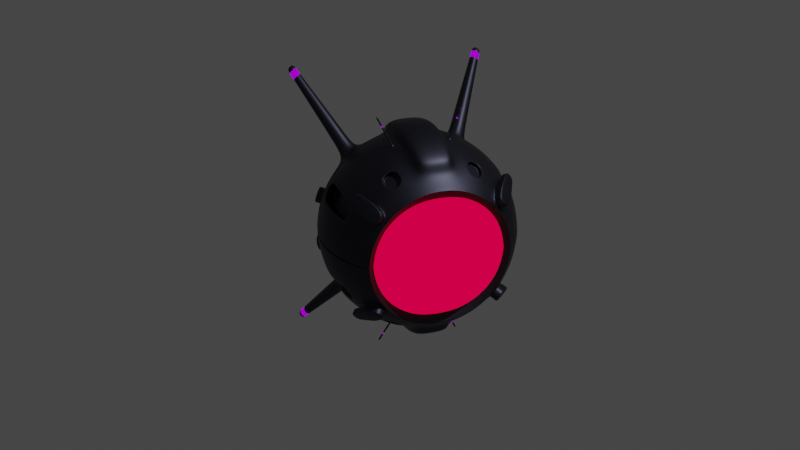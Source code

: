 # Source: recon_drone.blend  (saved by Blender 2.93.21; exported with 4.5.12 LTS)
import bpy
from mathutils import Matrix  # noqa: F401  (used for matrix-valued properties, if any)

bpy.ops.wm.read_factory_settings(use_empty=True)
scene = bpy.context.scene
scene.name = 'Scene'

# ---- collections
col_collection = bpy.data.collections.new('Collection'); scene.collection.children.link(col_collection)

# ---- materials (node trees are filled in below, after node groups)
mat_hull = bpy.data.materials.new('hull')
mat_hull.use_transparent_shadow = False
mat_hull.diffuse_color = (0.0382, 0.03955, 0.05613, 1.0)
mat_hull.metallic = 1.0
mat_eye = bpy.data.materials.new('eye')
mat_eye.use_transparent_shadow = False
mat_eye.diffuse_color = (1.0, 0.005605, 0.0, 1.0)
mat_other_light = bpy.data.materials.new('other light')
mat_other_light.use_transparent_shadow = False
mat_other_light.diffuse_color = (0.4342, 0.0, 1.0, 1.0)

# ---- material node trees
mat_hull.use_nodes = True; mat_hull.node_tree.nodes.clear()
_N = mat_hull.node_tree.nodes; _L = mat_hull.node_tree.links
n0 = _N.new('ShaderNodeBsdfPrincipled'); n0.name = 'Principled BSDF'; n0.location = (10, 300)
n0.distribution = 'GGX'
n0.subsurface_method = 'BURLEY'
n0.inputs[0].default_value = (0.03775, 0.03931, 0.0567, 1.0)
n0.inputs[1].default_value = 1.0
n0.inputs[3].default_value = 1.45
n0.inputs[27].default_value = (0.0, 0.0, 0.0, 1.0)
n0.inputs[28].default_value = 1.0
n1 = _N.new('ShaderNodeOutputMaterial'); n1.name = 'Material Output'; n1.location = (300, 300)
_L.new(n0.outputs[0], n1.inputs[0])
n1.is_active_output = True
mat_eye.use_nodes = True; mat_eye.node_tree.nodes.clear()
_N = mat_eye.node_tree.nodes; _L = mat_eye.node_tree.links
n0 = _N.new('ShaderNodeOutputMaterial'); n0.name = 'Material Output'; n0.location = (300, 300)
n1 = _N.new('ShaderNodeEmission'); n1.name = 'Emission'; n1.location = (88, 294)
n1.inputs[0].default_value = (1.0, 0.0, 0.05393, 1.0)
_L.new(n1.outputs[0], n0.inputs[0])
n0.is_active_output = True
mat_other_light.use_nodes = True; mat_other_light.node_tree.nodes.clear()
_N = mat_other_light.node_tree.nodes; _L = mat_other_light.node_tree.links
n0 = _N.new('ShaderNodeOutputMaterial'); n0.name = 'Material Output'; n0.location = (300, 300)
n1 = _N.new('ShaderNodeEmission'); n1.name = 'Emission'; n1.location = (114, 264)
n1.inputs[0].default_value = (0.4318, 0.0, 1.0, 1.0)
_L.new(n1.outputs[0], n0.inputs[0])
n0.is_active_output = True

# ---- world
world_world = bpy.data.worlds.new('World'); scene.world = world_world
world_world.use_nodes = True; world_world.node_tree.nodes.clear()
_N = world_world.node_tree.nodes; _L = world_world.node_tree.links
n0 = _N.new('ShaderNodeOutputWorld'); n0.name = 'World Output'; n0.location = (300, 300)
n1 = _N.new('ShaderNodeBackground'); n1.name = 'Background'; n1.location = (10, 300)
n1.inputs[0].default_value = (0.05088, 0.05088, 0.05088, 1.0)
_L.new(n1.outputs[0], n0.inputs[0])
n0.is_active_output = True
world_world.color = (0.05088, 0.05088, 0.05088)
world_world.use_sun_shadow = False
world_world.sun_shadow_jitter_overblur = 0.0

# ---- cameras
cam_camera = bpy.data.cameras.new('Camera')
cam_camera.clip_end = 100.0
cam_camera.ortho_scale = 7.314
cam_camera_001 = bpy.data.cameras.new('Camera.001')
cam_camera_001.clip_end = 100.0
cam_camera_001.ortho_scale = 7.314

# ---- lights
light_light = bpy.data.lights.new('Light', 'POINT')
light_light.transmission_factor = 0.0
light_light.energy = 1000.0
light_light.shadow_soft_size = 0.1
light_light.shadow_maximum_resolution = 0.006
light_light.use_absolute_resolution = True

# ---- meshes
me_sphere = bpy.data.meshes.new('Sphere')
me_sphere.from_pydata([(0.7071, -0.7071, 1.192e-07), (-0.9239, -0.3827, 1.192e-07), (0.7071, -0.6935, 0.1379), (0.5556, -0.8155, 0.1622), (0.3827, -0.9061, 0.1802), (0.1951, -0.9619, 0.1913), (1.937e-07, -0.9808, 0.1951), (-0.1951, -0.9619, 0.1913), (-0.3827, -0.9061, 0.1802), (-0.5556, -0.8155, 0.1622), (-0.7071, -0.6935, 0.1379), (-0.8315, -0.5449, 0.1084), (-0.9239, -0.3753, 0.07466), (0.7071, -0.6533, 0.2706), (0.5556, -0.7682, 0.3182), (0.3827, -0.8536, 0.3536), (0.1951, -0.9061, 0.3753), (2.086e-07, -0.9239, 0.3827), (-0.1951, -0.9061, 0.3753), (-0.3827, -0.8536, 0.3536), (-0.5556, -0.7682, 0.3182), (-0.7071, -0.6533, 0.2706), (-0.8315, -0.5133, 0.2126), (-0.9239, -0.3536, 0.1464), (0.7071, -0.5879, 0.3928), (0.5556, -0.6913, 0.4619), (0.3827, -0.7682, 0.5133), (0.1951, -0.8155, 0.5449), (1.788e-07, -0.8315, 0.5556), (-0.1951, -0.8155, 0.5449), (-0.3827, -0.7682, 0.5133), (-0.5556, -0.6913, 0.4619), (-0.7071, -0.5879, 0.3928), (-0.8315, -0.4619, 0.3087), (-0.9239, -0.3182, 0.2126), (0.7071, -0.5, 0.5), (0.5556, -0.5879, 0.5879), (0.3827, -0.6533, 0.6533), (0.1951, -0.6935, 0.6935), (2.384e-07, -0.7071, 0.7071), (-0.1951, -0.6935, 0.6935), (-0.3827, -0.6533, 0.6533), (-0.5556, -0.5879, 0.5879), (-0.7071, -0.5, 0.5), (-0.8315, -0.3928, 0.3928), (-0.9239, -0.2706, 0.2706), (0.7071, -0.3928, 0.5879), (0.5556, -0.4619, 0.6913), (0.3827, -0.5133, 0.7682), (0.1951, -0.5449, 0.8155), (2.384e-07, -0.5556, 0.8315), (-0.1951, -0.5449, 0.8155), (-0.3827, -0.5133, 0.7682), (-0.5556, -0.4619, 0.6913), (-0.7071, -0.3928, 0.5879), (-0.8315, -0.3087, 0.4619), (-0.9239, -0.2126, 0.3182), (0.7071, -0.2706, 0.6533), (0.5556, -0.3182, 0.7682), (0.3827, -0.3536, 0.8536), (0.1076, -0.2945, 0.9396), (0.08748, -0.2953, 0.9414), (-0.1951, -0.3753, 0.9061), (-0.3827, -0.3536, 0.8536), (-0.5556, -0.3182, 0.7682), (-0.7071, -0.2706, 0.6533), (-0.8315, -0.2126, 0.5133), (-0.9239, -0.1464, 0.3536), (0.7071, -0.1379, 0.6935), (0.5556, -0.1622, 0.8155), (0.3827, -0.1802, 0.9061), (0.1076, -0.2771, 0.9449), (0.08748, -0.2775, 0.9468), (-0.1951, -0.1913, 0.9619), (-0.3827, -0.1802, 0.9061), (-0.5556, -0.1622, 0.8155), (-0.788, -0.1187, 0.5968), (-0.8315, -0.1084, 0.5449), (-0.9239, -0.07466, 0.3753), (0.7071, -1.851e-07, 0.7071), (0.5556, -1.404e-07, 0.8315), (-0.788, 0.0, 0.6085), (-0.8315, -2.596e-07, 0.5556), (-0.9239, -2.521e-07, 0.3827), (0.6613, -0.6538, 1.073e-07), (0.6632, -0.6374, 0.1216), (0.6632, -0.6024, 0.2359), (0.6613, -0.5492, 0.3449), (0.6613, -0.472, 0.4389), (0.6613, -0.3779, 0.5161), (0.6613, -0.2706, 0.5735), (0.6613, -0.1542, 0.6088), (0.6613, 0.0, 0.6208), (0.6736, -0.6388, 1.014e-07), (0.6736, -0.6271, 0.1182), (0.6736, -0.5927, 0.2318), (0.6736, -0.5367, 0.3365), (0.6736, -0.4614, 0.4283), (0.6736, -0.3696, 0.5036), (0.6736, -0.2649, 0.5596), (0.6736, -0.1512, 0.5941), (0.6736, 0.0, 0.6057), (0.7064, -0.7063, 1.19e-07), (0.7064, -0.5873, 0.3921), (0.7064, 0.0, 0.7058), (0.7064, -0.6927, 0.1377), (0.7064, -0.4996, 0.499), (0.7064, -0.3926, 0.5868), (0.7064, -0.1382, 0.6922), (0.7064, -0.2706, 0.652), (0.7064, -0.6526, 0.2701), (0.6871, -0.7235, 1.271e-07), (0.6871, -0.7096, 0.1411), (0.6871, -0.6684, 0.2769), (0.6871, -0.6016, 0.4019), (0.6871, -0.5116, 0.5116), (0.6871, -0.4019, 0.6016), (0.6871, -0.2769, 0.6684), (0.6871, -0.1411, 0.7096), (0.6871, 0.0, 0.7235), (0.6641, -0.6571, 1.08e-07), (0.6641, -0.5516, 0.3479), (0.669, -0.6476, 0.1247), (0.6641, -0.4738, 0.4427), (0.6641, -0.3789, 0.5206), (0.6641, -0.2706, 0.5785), (0.669, -0.6117, 0.242), (0.6641, 0.0, 0.6261), (0.6641, -0.1532, 0.6141), (0.5387, -0.1791, 0.9144), (0.3658, -0.1971, 1.005), (0.1782, -0.2082, 1.061), (-0.0169, -0.212, 1.08), (-0.212, -0.2082, 1.061), (-0.3996, -0.1971, 1.005), (-0.5725, -0.1791, 0.9144), (-0.724, -0.1548, 0.7924), (0.5387, 0.0, 0.9304), (0.3658, 0.0, 1.023), (0.1782, 0.0, 1.08), (-0.0169, 0.0, 1.099), (-0.212, 0.0, 1.08), (-0.3996, 0.0, 1.023), (-0.5725, 0.0, 0.9304), (-0.724, 0.0, 0.806), (-0.8315, -0.3709, 0.0), (-0.8884, -0.1833, 0.0), (-0.8315, -0.3636, 0.06288), (-0.8884, -0.1796, 0.02629), (-0.8315, -0.3418, 0.1347), (-0.8884, -0.1685, 0.06288), (-0.8315, -0.3064, 0.2008), (-0.8884, -0.1504, 0.09661), (-0.8315, -0.2588, 0.2588), (-0.8884, -0.1262, 0.1262), (-0.8315, -0.2008, 0.3064), (-0.8884, -0.09661, 0.1504), (-0.8315, -0.1347, 0.3418), (-0.8884, -0.06288, 0.1685), (-0.8315, -0.06288, 0.3636), (-0.8884, -0.02629, 0.1796), (-0.8315, 0.0, 0.3709), (-0.8884, 0.0, 0.1833), (-0.9076, 0.0, 0.0), (-0.8365, -0.3544, 0.0), (-0.8365, -0.3474, 0.05967), (-0.8365, -0.3266, 0.1284), (-0.8365, -0.2927, 0.1917), (-0.8365, -0.2472, 0.2472), (-0.8365, -0.1917, 0.2927), (-0.8365, -0.1284, 0.3266), (-0.8365, -0.05967, 0.3474), (-0.8365, 0.0, 0.3544), (-0.9124, -0.3812, 0.0), (-0.9124, 0.0, 0.3812), (-0.9124, -0.07319, 0.3739), (-0.9124, -0.3167, 0.2111), (-0.9124, -0.2691, 0.2691), (-0.9124, -0.3739, 0.07319), (-0.9124, -0.3521, 0.145), (-0.9124, -0.2111, 0.3167), (-0.9124, -0.145, 0.3521), (-0.919, -0.3918, 0.0), (-0.919, -0.3843, 0.07644), (-0.919, -0.362, 0.1499), (-0.919, -0.3258, 0.2177), (-0.919, -0.2771, 0.2771), (-0.919, -0.2177, 0.3258), (-0.919, -0.1499, 0.362), (-0.919, -0.07644, 0.3843), (-0.919, 0.0, 0.3918), (-1.021, -1.043, 1.429), (-1.103, -1.012, 1.398), (-1.021, -0.9769, 1.483), (-1.103, -0.9525, 1.447), (-0.6499, -0.6565, 0.7281), (-0.6499, -0.5412, 0.8227), (-0.4917, -0.5882, 0.893), (-0.4917, -0.7163, 0.7879), (-0.877, -0.9545, 1.255), (-0.9798, -0.9157, 1.216), (-0.9798, -0.8407, 1.277), (-0.877, -0.8713, 1.323), (0.3455, -0.7535, 0.3241), (0.1812, -0.7995, 0.3431), (-0.007972, -0.8167, 0.3502), (-0.1785, -0.8011, 0.3438), (0.3455, -0.688, 0.4464), (0.1812, -0.7295, 0.4741), (-0.007972, -0.7449, 0.4844), (-0.1785, -0.731, 0.4751), (0.372, -0.7573, 0.3021), (0.1844, -0.8099, 0.3239), (-0.0107, -0.8277, 0.3312), (-0.2058, -0.8099, 0.3239), (0.372, -0.6719, 0.4618), (0.1844, -0.7193, 0.4935), (-0.0107, -0.7352, 0.5041), (-0.2058, -0.7193, 0.4935), (-0.9489, -0.9989, 1.342), (-1.041, -0.964, 1.307), (-1.041, -0.8966, 1.362), (-0.9489, -0.9241, 1.403), (-0.989, -1.024, 1.39), (-1.076, -0.9909, 1.357), (-1.076, -0.9278, 1.409), (-0.989, -0.9535, 1.448), (0.5556, -0.8305, 0.009713), (0.7071, -0.7063, 0.00826), (-0.8315, -0.5549, 0.00649), (-0.7071, -0.7063, 0.008261), (0.3827, -0.9228, 0.01079), (-0.9239, -0.3822, 0.004471), (0.1951, -0.9797, 0.01146), (1.817e-07, -0.9988, 0.01168), (-0.1951, -0.9797, 0.01146), (-0.3827, -0.9228, 0.01079), (-0.5556, -0.8305, 0.009713), (0.6613, -0.6531, 0.007252), (0.6736, -0.6381, 0.007076), (0.7064, -0.7055, 0.008245), (0.6871, -0.7227, 0.008452), (0.6641, -0.6564, 0.007315), (-0.8315, -0.3705, 0.003765), (-0.8884, -0.1831, 0.001574), (-0.8365, -0.354, 0.003573), (-0.9124, -0.3808, 0.004383), (-0.919, -0.3914, 0.004577), (0.6908, -0.7052, 0.0), (0.5592, -0.8132, 0.0), (0.3863, -0.9056, 0.0), (0.1987, -0.9625, 0.0), (0.003652, -0.9817, 0.0), (-0.1914, -0.9625, 0.0), (-0.379, -0.9056, 0.0), (-0.5519, -0.8132, 0.0), (-0.7035, -0.6888, 0.0), (-0.8278, -0.5373, 0.0), (0.5592, -0.8122, 0.007909), (-0.8278, -0.5366, 0.004686), (0.3863, -0.9045, 0.008989), (0.1987, -0.9613, 0.009653), (0.003652, -0.9805, 0.009878), (-0.1914, -0.9613, 0.009654), (-0.379, -0.9045, 0.008989), (-0.5519, -0.8122, 0.007909), (-0.9153, -0.3735, 0.0), (-0.7035, -0.688, 0.006456), (0.6908, -0.7043, 0.006648), (-0.9153, -0.3731, 0.002773), (0.7071, -0.706, 0.01152), (-0.7071, -0.706, 0.01152), (0.6613, -0.6528, 0.01012), (0.6736, -0.6373, 0.01513), (0.7064, -0.7051, 0.0115), (0.6871, -0.7223, 0.01179), (0.6641, -0.6561, 0.0102), (-0.8889, -0.1787, 0.0), (-0.8365, -0.3539, 0.004984), (-0.919, -0.3912, 0.006385), (0.5556, -0.8301, 0.01355), (-0.8315, -0.5547, 0.009054), (0.3827, -0.9224, 0.01506), (-0.9239, -0.3821, 0.006236), (0.1951, -0.9792, 0.01598), (1.82e-07, -0.9984, 0.0163), (-0.1951, -0.9792, 0.01598), (-0.3827, -0.9224, 0.01506), (-0.5556, -0.8301, 0.01355), (-0.8315, -0.3703, 0.005253), (-0.8884, -0.183, 0.002196), (-0.9124, -0.3806, 0.006114), (0.1951, -0.3753, 0.9061), (2.384e-07, -0.3827, 0.9239), (0.1951, -0.1913, 0.9619), (2.384e-07, -0.1951, 0.9808), (0.03619, -0.4296, 1.226), (0.01606, -0.4303, 1.228), (0.03619, -0.4122, 1.231), (0.01606, -0.4126, 1.233), (0.02259, -0.418, 1.201), (0.02259, -0.4002, 1.207), (0.04272, -0.3998, 1.205), (0.04272, -0.4172, 1.2), (0.03729, -0.3724, 1.148), (0.04035, -0.3667, 1.136), (0.05741, -0.3721, 1.146), (0.06047, -0.3663, 1.134), (0.05741, -0.3894, 1.141), (0.06047, -0.3836, 1.129), (0.04035, -0.3844, 1.13), (0.03729, -0.3902, 1.143), (0.1026, -0.2865, 0.9648), (0.08252, -0.2869, 0.9667), (0.08252, -0.3047, 0.9613), (0.1026, -0.3039, 0.9595), (0.03478, -0.3772, 1.158), (0.03478, -0.3949, 1.153), (0.05491, -0.3768, 1.156), (0.05491, -0.3942, 1.151), (0.04335, -0.361, 1.124), (0.04335, -0.3787, 1.118), (0.06348, -0.3606, 1.122), (0.06348, -0.378, 1.116), (0.5227, -0.4348, 0.6647), (0.3709, -0.4799, 0.7322), (0.5227, -0.3111, 0.7308), (0.3709, -0.3422, 0.8058), (0.5333, -0.4422, 0.6544), (0.3604, -0.4935, 0.7312), (0.5333, -0.2984, 0.7312), (0.3604, -0.3338, 0.8166), (0.3646, -0.4972, 0.7381), (0.3646, -0.3375, 0.8235), (0.5374, -0.3021, 0.7381), (0.5374, -0.4459, 0.6613), (0.3793, -0.3505, 0.8479), (0.5522, -0.4589, 0.6857), (0.3793, -0.5103, 0.7626), (0.5522, -0.3152, 0.7626), (-0.197, -0.7979, 0.5355), (-0.197, -0.8886, 0.366), (-0.00195, -0.8139, 0.5462), (0.1931, -0.8886, 0.366), (-0.00195, -0.9063, 0.3733), (0.1931, -0.7979, 0.5355), (0.3807, -0.7506, 0.5039), (0.3807, -0.836, 0.3442), (-0.4151, -0.953, 0.1998), (-0.5794, -0.8669, 0.1826), (-0.4151, -0.9034, 0.3634), (-0.5794, -0.8222, 0.3297), (-0.5804, -0.8128, 0.3317), (-0.4075, -0.8982, 0.3671), (-0.5804, -0.8601, 0.1757), (-0.4075, -0.9507, 0.1938), (-0.3852, -0.8582, 0.3549), (-0.5581, -0.7728, 0.3196), (-0.5581, -0.8201, 0.1636), (-0.3852, -0.9107, 0.1816), (-0.4108, -0.9567, 0.1956), (-0.5837, -0.866, 0.1775), (-0.4108, -0.9041, 0.3689), (-0.5837, -0.8187, 0.3335), (0.7405, -0.6521, 0.4434), (0.609, -0.7419, 0.5034), (0.7405, -0.5621, 0.5531), (0.609, -0.6385, 0.6294), (0.3939, -0.7213, 0.6622), (0.3939, -0.7902, 0.5783), (0.4295, -0.755, 0.6898), (0.4295, -0.8239, 0.6059), (0.5519, -0.6936, 0.4646), (0.5519, -0.591, 0.5896), (0.6049, -0.6411, 0.6308), (0.6049, -0.7437, 0.5057), (0.5615, -0.6969, 0.4665), (0.5615, -0.5935, 0.5925), (0.6931, -0.5172, 0.5162), (0.6931, -0.6071, 0.4065), (0.3979, -0.7939, 0.5813), (0.3979, -0.725, 0.6653), (0.5578, -0.6991, 0.4691), (0.5578, -0.5965, 0.5942), (0.601, -0.7344, 0.4973), (0.7326, -0.5546, 0.5469), (0.4242, -0.8189, 0.6018), (0.597, -0.6337, 0.6247), (0.601, -0.631, 0.6233), (0.7326, -0.6446, 0.4373), (0.4242, -0.75, 0.6857), (0.597, -0.7363, 0.4996), (0.4488, -0.7567, 0.5388), (0.4904, -0.7155, 0.6693), (0.4488, -0.6761, 0.637), (0.4904, -0.7961, 0.5711), (0.4534, -0.761, 0.5424), (0.4534, -0.6804, 0.6406), (0.4842, -0.7096, 0.6645), (0.4842, -0.7902, 0.5663), (-0.2908, -0.8737, 0.3599), (-0.2827, -0.7878, 0.5257), (-0.2908, -0.7858, 0.5243), (-0.2827, -0.6693, 0.6702), (-0.2908, -0.6675, 0.6684), (-0.2827, -0.5248, 0.7887), (-0.2908, -0.5234, 0.7867), (-0.2827, -0.3599, 0.8769), (-0.2908, -0.359, 0.8746), (-0.2827, -0.181, 0.9311), (-0.2908, -0.1805, 0.9287), (-0.2908, -0.9446, 0.01139), (-0.2827, -0.947, 0.015), (-0.2929, -0.9328, 0.1856), (-0.2849, -0.9352, 0.186), (-0.2929, -0.8787, 0.364), (-0.2849, -0.881, 0.3649), (-0.2929, -0.7908, 0.5284), (-0.2849, -0.7929, 0.5298), (-0.2929, -0.6725, 0.6725), (-0.2849, -0.6743, 0.6743), (-0.2929, -0.5284, 0.7908), (-0.2849, -0.5298, 0.7929), (-0.2929, -0.364, 0.8787), (-0.2849, -0.3649, 0.881), (-0.2929, -0.1856, 0.9328), (-0.2849, -0.186, 0.9352), (-0.3098, -0.2024, 1.032), (-0.3018, -0.2029, 1.034), (-0.3098, 0.0, 1.05), (-0.3018, -1.652e-09, 1.052), (-0.2929, -0.95, 0.01111), (-0.2849, -0.9525, 0.01114), (-0.2812, -0.9352, 0.0), (-0.2893, -0.9328, -2.867e-09), (-0.2812, -0.9341, 0.009335), (-0.2893, -0.9317, 0.009307), (-0.2849, -0.952, 0.01554), (-0.2929, -0.9496, 0.0155), (-0.2827, -0.876, 0.3608), (-0.2908, -0.9278, 0.1814), (-0.2827, -0.9302, 0.1819), (-0.2761, -0.9378, 0.1865), (-0.2761, -0.8834, 0.3659), (-0.2761, -0.9547, 0.01558), (-0.2761, -0.7951, 0.5312), (-0.2761, -0.6762, 0.6762), (-0.2761, -0.5312, 0.7951), (-0.2761, -0.3659, 0.8834), (-0.2761, -0.1865, 0.9378), (-0.293, -0.2034, 1.037), (-0.293, 0.0, 1.055), (-0.2761, -0.9551, 0.01117), (-0.2724, -0.9368, 0.009367), (-0.2724, -0.9379, 0.0), (-0.3092, -0.9536, 0.01548), (-0.3092, -0.9369, 0.1853), (-0.3092, -0.8828, 0.3634), (-0.3092, -0.7951, 0.5276), (-0.3092, -0.677, 0.6715), (-0.3092, -0.5331, 0.7896), (-0.3092, -0.3689, 0.8774), (-0.3092, -0.1908, 0.9314), (-0.3261, -0.2076, 1.03), (-0.3261, 0.0, 1.049), (-0.3092, -0.954, 0.01109), (-0.3056, -0.9357, 0.00929), (-0.3056, -0.9368, 0.0), (0.8792, -0.1932, 0.0), (0.808, -0.3758, 0.0), (0.7025, -0.5411, 0.0), (0.8795, -0.1894, 0.03806), (0.8086, -0.3685, 0.07466), (0.7034, -0.5304, 0.1084), (0.8803, -0.1783, 0.07466), (0.8102, -0.3468, 0.1464), (0.7058, -0.4989, 0.2126), (0.8817, -0.1604, 0.1084), (0.813, -0.3115, 0.2126), (0.7098, -0.4477, 0.3087), (0.8836, -0.1362, 0.1379), (0.8166, -0.2641, 0.2706), (0.7151, -0.3788, 0.3928), (0.8859, -0.1067, 0.1622), (0.8211, -0.2062, 0.3182), (0.7216, -0.2949, 0.4619), (0.9134, -0.0001211, 0.0), (0.8885, -0.07308, 0.1802), (0.8262, -0.1403, 0.3536), (0.729, -0.1991, 0.5133), (0.8913, -0.03659, 0.1913), (0.8317, -0.06869, 0.3753), (0.737, -0.0952, 0.5449), (0.8942, 0.0, 0.1951), (0.8375, 0.0, 0.3827), (0.7453, 0.0, 0.5556), (0.6895, -0.5909, 0.0001538), (0.6895, -0.5906, 0.003692), (0.6897, -0.5904, 0.007739), (0.69, -0.5848, 0.06309), (0.6906, -0.5803, 0.1137), (0.6906, -0.5637, 0.1685), (0.6918, -0.5472, 0.223), (0.6914, -0.5199, 0.2733), (0.6934, -0.4931, 0.3235), (0.6933, -0.4567, 0.3677), (0.6959, -0.4206, 0.4116), (0.696, -0.3764, 0.448), (0.6992, -0.3325, 0.4839), (0.6994, -0.282, 0.511), (0.703, -0.232, 0.5377), (0.7032, -0.1774, 0.5545), (0.7072, -0.1232, 0.5708), (0.7074, -0.04868, 0.5766), (0.7115, 3.326e-05, 0.582)], [], [(275, 270, 2, 112), (281, 271, 10, 11), (282, 280, 3, 4), (279, 281, 11, 183), (284, 282, 4, 5), (285, 284, 5, 6), (286, 285, 6, 7), (457, 415, 417, 458), (288, 287, 8, 9), (271, 288, 9, 10), (7, 6, 17, 18), (456, 413, 415, 457), (353, 352, 363, 362), (10, 9, 20, 21), (112, 2, 13, 113), (11, 10, 21, 22), (4, 3, 14, 15), (183, 11, 22, 184), (5, 4, 15, 16), (6, 5, 16, 17), (22, 21, 32, 33), (15, 14, 25, 26), (184, 22, 33, 185), (344, 343, 212, 213), (342, 340, 218, 217), (340, 341, 214, 218), (458, 417, 419, 459), (20, 19, 30, 31), (21, 20, 31, 32), (113, 13, 24, 114), (459, 419, 421, 460), (31, 30, 41, 42), (32, 31, 42, 43), (114, 24, 35, 115), (33, 32, 43, 44), (26, 25, 36, 37), (185, 33, 44, 186), (27, 26, 37, 38), (28, 27, 38, 39), (29, 28, 39, 40), (37, 36, 47, 48), (186, 44, 55, 187), (38, 37, 48, 49), (179, 176, 151, 149), (39, 38, 49, 50), (176, 177, 153, 151), (40, 39, 50, 51), (242, 120, 84, 238), (460, 421, 423, 461), (43, 42, 53, 54), (115, 35, 46, 116), (44, 43, 54, 55), (461, 423, 425, 462), (126, 122, 85, 86), (53, 52, 63, 64), (127, 128, 91, 92), (54, 53, 64, 65), (116, 46, 57, 117), (55, 54, 65, 66), (333, 332, 329, 331), (187, 55, 66, 188), (49, 48, 59, 292), (177, 180, 155, 153), (50, 49, 292, 293), (181, 175, 159, 157), (51, 50, 293, 62), (121, 126, 86, 87), (188, 66, 77, 189), (292, 59, 70, 294), (291, 178, 147, 289), (301, 300, 297, 299), (123, 121, 87, 88), (178, 179, 149, 147), (62, 293, 295, 73), (462, 425, 427, 463), (64, 63, 74, 75), (65, 64, 75, 76), (117, 57, 68, 118), (66, 65, 76, 77), (59, 58, 69, 70), (463, 427, 429, 464), (124, 123, 88, 89), (73, 295, 132, 133), (118, 68, 79, 119), (77, 76, 81, 82), (295, 294, 131, 132), (189, 77, 82, 190), (69, 80, 137, 129), (180, 181, 157, 155), (294, 70, 130, 131), (125, 124, 89, 90), (175, 174, 161, 159), (81, 76, 136, 144), (128, 125, 90, 91), (70, 69, 129, 130), (91, 100, 101, 92), (90, 99, 100, 91), (89, 98, 99, 90), (88, 97, 98, 89), (87, 96, 97, 88), (86, 95, 96, 87), (85, 94, 95, 86), (272, 273, 94, 85), (68, 57, 109, 108), (57, 46, 107, 109), (46, 35, 106, 107), (35, 24, 103, 106), (24, 13, 110, 103), (79, 68, 108, 104), (13, 2, 105, 110), (228, 0, 102, 240), (69, 118, 119, 80), (58, 117, 118, 69), (47, 116, 117, 58), (36, 115, 116, 47), (394, 392, 369, 368), (14, 113, 114, 25), (3, 112, 113, 14), (280, 275, 112, 3), (108, 109, 125, 128), (109, 107, 124, 125), (107, 106, 123, 124), (106, 103, 121, 123), (103, 110, 126, 121), (104, 108, 128, 127), (110, 105, 122, 126), (240, 102, 120, 242), (135, 134, 142, 143), (136, 135, 143, 144), (130, 129, 137, 138), (131, 130, 138, 139), (132, 131, 139, 140), (133, 132, 140, 141), (465, 431, 438, 455), (75, 74, 134, 135), (76, 75, 135, 136), (278, 289, 147, 165), (277, 146, 244, 290), (165, 147, 149, 166), (163, 148, 150), (166, 149, 151, 167), (163, 150, 152), (167, 151, 153, 168), (163, 152, 154), (168, 153, 155, 169), (163, 154, 156), (169, 155, 157, 170), (163, 156, 158), (170, 157, 159, 171), (163, 158, 160), (171, 159, 161, 172), (163, 160, 162), (160, 171, 172, 162), (158, 170, 171, 160), (156, 169, 170, 158), (154, 168, 169, 156), (152, 167, 168, 154), (150, 166, 167, 152), (148, 165, 166, 150), (290, 278, 165, 148), (78, 83, 174, 175), (56, 67, 181, 180), (12, 23, 179, 178), (283, 12, 178, 291), (67, 78, 175, 181), (45, 56, 180, 177), (34, 45, 177, 176), (23, 34, 176, 179), (78, 189, 190, 83), (67, 188, 189, 78), (56, 187, 188, 67), (45, 186, 187, 56), (34, 185, 186, 45), (23, 184, 185, 34), (12, 183, 184, 23), (283, 279, 183, 12), (192, 191, 193, 194), (225, 224, 192, 194), (226, 225, 194, 193), (202, 199, 198, 197), (42, 41, 198, 195), (53, 42, 195, 196), (52, 53, 196, 197), (41, 52, 197, 198), (224, 223, 191, 192), (195, 198, 199, 200), (222, 219, 199, 202), (197, 196, 201, 202), (196, 195, 200, 201), (204, 203, 207, 208), (205, 204, 208, 209), (206, 205, 209, 210), (346, 345, 216, 215), (341, 344, 213, 214), (345, 342, 217, 216), (343, 347, 211, 212), (347, 346, 215, 211), (203, 204, 212, 211), (204, 205, 213, 212), (205, 206, 214, 213), (208, 207, 215, 216), (209, 208, 216, 217), (210, 209, 217, 218), (207, 203, 211, 215), (206, 210, 218, 214), (226, 223, 219, 222), (200, 199, 219, 220), (202, 201, 221, 222), (201, 200, 220, 221), (193, 191, 223, 226), (220, 219, 223, 224), (222, 221, 225, 226), (221, 220, 224, 225), (1, 182, 247, 232), (1, 232, 246, 173), (146, 164, 245, 244), (164, 145, 243, 245), (274, 240, 242, 276), (233, 234, 262, 261), (270, 228, 240, 274), (84, 93, 239, 238), (173, 246, 243, 145), (276, 242, 238, 272), (234, 235, 263, 262), (111, 241, 268, 248), (452, 235, 286, 444), (236, 237, 265, 264), (247, 182, 266, 269), (230, 229, 259, 267), (237, 230, 267, 265), (227, 231, 260, 258), (241, 227, 258, 268), (111, 0, 228, 241), (249, 248, 268, 258), (256, 255, 265, 267), (255, 254, 264, 265), (407, 409, 410, 408), (253, 252, 262, 263), (252, 251, 261, 262), (251, 250, 260, 261), (266, 257, 259, 269), (250, 249, 258, 260), (257, 256, 267, 259), (231, 233, 261, 260), (229, 247, 269, 259), (122, 276, 272, 85), (2, 270, 274, 105), (105, 274, 276, 122), (232, 247, 279, 283), (232, 283, 291, 246), (244, 245, 278, 290), (163, 277, 290, 148), (245, 243, 289, 278), (227, 241, 275, 280), (238, 239, 273, 272), (246, 291, 289, 243), (230, 237, 288, 271), (237, 236, 287, 288), (467, 434, 436, 466), (235, 234, 285, 286), (234, 233, 284, 285), (233, 231, 282, 284), (247, 229, 281, 279), (231, 227, 280, 282), (229, 230, 271, 281), (241, 228, 270, 275), (60, 61, 293, 292), (72, 71, 294, 295), (71, 60, 292, 294), (61, 72, 295, 293), (297, 296, 298, 299), (302, 301, 299, 298), (303, 302, 298, 296), (300, 303, 296, 297), (321, 310, 305, 320), (320, 305, 307, 322), (319, 318, 302, 303), (322, 307, 309, 323), (318, 316, 301, 302), (323, 309, 310, 321), (317, 319, 303, 300), (311, 304, 305, 310), (304, 306, 307, 305), (306, 308, 309, 307), (308, 311, 310, 309), (316, 317, 300, 301), (60, 315, 314, 61), (71, 312, 315, 60), (72, 313, 312, 71), (61, 314, 313, 72), (304, 311, 317, 316), (311, 308, 319, 317), (306, 304, 316, 318), (308, 306, 318, 319), (315, 323, 321, 314), (312, 322, 323, 315), (313, 320, 322, 312), (314, 321, 320, 313), (325, 324, 326, 327), (335, 334, 330, 328), (332, 335, 328, 329), (334, 333, 331, 330), (324, 325, 329, 328), (327, 326, 330, 331), (326, 324, 328, 330), (325, 327, 331, 329), (339, 336, 333, 334), (338, 337, 335, 332), (337, 339, 334, 335), (336, 338, 332, 333), (59, 48, 338, 336), (47, 58, 339, 337), (48, 47, 337, 338), (58, 59, 336, 339), (15, 26, 346, 347), (16, 15, 347, 343), (27, 28, 342, 345), (18, 17, 344, 341), (26, 27, 345, 346), (29, 18, 341, 340), (28, 29, 340, 342), (17, 16, 343, 344), (349, 348, 350, 351), (352, 354, 361, 363), (354, 355, 360, 361), (355, 353, 362, 360), (359, 356, 353, 355), (358, 359, 355, 354), (357, 358, 354, 352), (356, 357, 352, 353), (19, 20, 357, 356), (20, 9, 358, 357), (9, 8, 359, 358), (8, 19, 356, 359), (348, 349, 361, 360), (351, 350, 362, 363), (350, 348, 360, 362), (349, 351, 363, 361), (365, 364, 366, 367), (389, 385, 366, 364), (385, 388, 367, 366), (384, 389, 364, 365), (390, 386, 371, 370), (395, 393, 370, 371), (397, 394, 368, 381), (399, 395, 371, 386), (384, 365, 375, 391), (377, 36, 373, 383), (365, 367, 374, 375), (36, 25, 372, 373), (388, 377, 383, 387), (25, 376, 382, 372), (392, 396, 380, 369), (398, 397, 381, 390), (368, 369, 380, 381), (25, 114, 379, 376), (115, 36, 377, 378), (114, 115, 378, 379), (393, 398, 390, 370), (367, 388, 387, 374), (376, 384, 391, 382), (396, 399, 386, 380), (381, 380, 386, 390), (376, 379, 389, 384), (378, 377, 388, 385), (379, 378, 385, 389), (382, 391, 399, 396), (374, 387, 398, 393), (387, 383, 397, 398), (372, 382, 396, 392), (391, 375, 395, 399), (383, 373, 394, 397), (375, 374, 393, 395), (373, 372, 392, 394), (452, 432, 435, 453), (454, 253, 263, 453), (465, 236, 264, 466), (450, 133, 141, 451), (449, 73, 133, 450), (448, 62, 73, 449), (447, 51, 62, 448), (446, 40, 51, 447), (445, 29, 40, 446), (443, 18, 29, 445), (444, 286, 7, 442), (442, 7, 18, 443), (436, 411, 438, 431), (433, 435, 436, 434), (428, 430, 429, 427), (426, 428, 427, 425), (415, 413, 440, 400), (425, 423, 408, 410), (414, 416, 439, 441), (424, 426, 409, 407), (421, 419, 404, 406), (411, 436, 435, 412), (420, 422, 405, 403), (455, 438, 413, 456), (405, 407, 408, 406), (403, 405, 406, 404), (401, 403, 404, 402), (439, 401, 402, 400), (441, 439, 400, 440), (412, 441, 440, 411), (418, 420, 403, 401), (437, 414, 441, 412), (419, 417, 402, 404), (422, 424, 407, 405), (413, 438, 411, 440), (426, 425, 410, 409), (423, 421, 406, 408), (416, 418, 401, 439), (417, 415, 400, 402), (432, 437, 412, 435), (414, 442, 443, 416), (437, 444, 442, 414), (416, 443, 445, 418), (418, 445, 446, 420), (420, 446, 447, 422), (422, 447, 448, 424), (424, 448, 449, 426), (426, 449, 450, 428), (428, 450, 451, 430), (433, 454, 453, 435), (235, 452, 453, 263), (432, 452, 444, 437), (287, 455, 456, 8), (431, 465, 466, 436), (254, 467, 466, 264), (236, 465, 455, 287), (134, 463, 464, 142), (74, 462, 463, 134), (63, 461, 462, 74), (52, 460, 461, 63), (41, 459, 460, 52), (30, 458, 459, 41), (8, 456, 457, 19), (19, 457, 458, 30), (468, 486, 471), (469, 468, 471, 472), (470, 469, 472, 473), (471, 486, 474), (472, 471, 474, 475), (473, 472, 475, 476), (474, 486, 477), (475, 474, 477, 478), (476, 475, 478, 479), (477, 486, 480), (478, 477, 480, 481), (479, 478, 481, 482), (480, 486, 483), (481, 480, 483, 484), (482, 481, 484, 485), (483, 486, 487), (484, 483, 487, 488), (485, 484, 488, 489), (488, 487, 490, 491), (489, 488, 491, 492), (487, 486, 490), (490, 486, 493), (491, 490, 493, 494), (492, 491, 494, 495), (497, 239, 93, 496), (470, 497, 496), (273, 499, 500, 94), (94, 500, 501, 95), (473, 476, 502, 501), (96, 95, 502, 503), (97, 96, 504, 505), (98, 508, 509, 99), (511, 100, 99, 510), (513, 101, 100, 512), (473, 499, 498, 470), (485, 489, 510, 509), (479, 504, 503, 476), (482, 506, 505, 479), (485, 508, 507, 482), (98, 97, 506, 507), (489, 492, 512, 511), (492, 495, 514, 513), (273, 239, 497, 498), (498, 497, 470), (499, 273, 498), (499, 473, 500), (500, 473, 501), (501, 502, 95), (503, 502, 476), (504, 96, 503), (505, 504, 479), (506, 97, 505), (507, 506, 482), (508, 98, 507), (508, 485, 509), (509, 510, 99), (489, 511, 510), (511, 512, 100), (492, 513, 512), (513, 514, 101)])
me_sphere.polygons.foreach_set('use_smooth', [True] * 498)
me_sphere.polygons.foreach_set('material_index', [0, 0, 0, 0, 0, 0, 0, 0, 0, 0, 0, 0, 0, 0, 0, 0, 0, 0, 0, 0, 0, 0, 0, 0, 0, 0, 0, 0, 0, 0, 0, 0, 0, 0, 0, 0, 0, 0, 0, 0, 0, 0, 0, 0, 0, 0, 0, 0, 0, 0, 0, 0, 0, 0, 0, 0, 0, 0, 0, 0, 0, 0, 0, 0, 0, 0, 0, 0, 0, 0, 0, 0, 0, 0, 0, 0, 0, 0, 0, 0, 0, 0, 0, 0, 0, 0, 0, 0, 0, 0, 0, 0, 0, 0, 0, 1, 1, 1, 1, 1, 1, 1, 1, 0, 0, 0, 0, 0, 0, 0, 0, 0, 0, 0, 0, 0, 0, 0, 0, 0, 0, 0, 0, 0, 0, 0, 0, 0, 0, 0, 0, 0, 0, 0, 0, 0, 0, 0, 0, 0, 0, 0, 0, 0, 0, 0, 0, 0, 0, 0, 0, 0, 0, 0, 0, 0, 0, 0, 0, 0, 0, 0, 0, 0, 0, 0, 0, 0, 0, 0, 0, 0, 0, 0, 0, 0, 0, 0, 0, 0, 0, 0, 0, 0, 0, 0, 0, 0, 0, 0, 0, 0, 0, 0, 0, 0, 0, 0, 0, 0, 0, 0, 0, 0, 0, 2, 0, 0, 0, 0, 2, 2, 2, 0, 0, 0, 0, 0, 0, 0, 1, 0, 0, 0, 0, 0, 0, 0, 0, 0, 0, 0, 0, 0, 0, 0, 0, 0, 0, 0, 0, 0, 0, 0, 0, 0, 0, 0, 0, 0, 0, 0, 0, 0, 1, 0, 0, 0, 0, 0, 0, 0, 0, 0, 0, 0, 0, 0, 0, 0, 0, 0, 0, 0, 0, 0, 0, 0, 0, 0, 0, 2, 2, 2, 2, 0, 0, 0, 0, 0, 0, 0, 0, 0, 0, 0, 0, 0, 0, 0, 0, 0, 0, 0, 0, 0, 0, 0, 0, 0, 0, 0, 0, 0, 0, 0, 0, 0, 0, 0, 0, 0, 0, 0, 0, 0, 0, 0, 0, 0, 0, 0, 0, 0, 0, 0, 0, 0, 0, 0, 0, 0, 0, 0, 0, 0, 0, 0, 0, 0, 0, 0, 0, 0, 0, 0, 0, 0, 0, 0, 0, 0, 0, 0, 0, 0, 0, 0, 0, 0, 0, 0, 0, 0, 0, 0, 0, 0, 0, 0, 0, 0, 0, 0, 0, 0, 0, 0, 0, 0, 0, 0, 0, 0, 0, 0, 0, 0, 0, 0, 0, 0, 0, 0, 0, 0, 0, 0, 0, 0, 0, 0, 0, 0, 0, 0, 0, 0, 0, 0, 0, 0, 0, 0, 0, 0, 0, 0, 0, 0, 0, 0, 0, 0, 0, 0, 0, 0, 1, 1, 1, 1, 1, 1, 1, 1, 1, 1, 1, 1, 1, 1, 1, 1, 1, 1, 1, 1, 1, 1, 1, 1, 1, 1, 1, 1, 1, 1, 1, 1, 1, 1, 1, 1, 1, 1, 1, 1, 1, 1, 1, 1, 1, 1, 1, 1, 1, 1, 1, 1, 1, 1, 1, 1, 1, 1, 1, 1])
_k = set([(84, 238), (85, 86), (85, 272), (86, 87), (87, 88), (88, 89), (89, 90), (90, 91), (91, 92), (238, 272)])
me_sphere.attributes.new('sharp_edge', 'BOOLEAN', 'EDGE').data.foreach_set('value', [ (min(e.vertices), max(e.vertices)) in _k for e in me_sphere.edges])
_uv = me_sphere.uv_layers.new(name='UVMap')
_uv.uv.foreach_set('vector', [0.2474, 0.7418, 0.2474, 0.75, 0.2188, 0.75, 0.2188, 0.7418, 0.2474, 0.1875, 0.2474, 0.25, 0.2188, 0.25, 0.2188, 0.1875, 0.2474, 0.625, 0.2474, 0.6875, 0.2187, 0.6875, 0.2188, 0.625, 0.2474, 0.1283, 0.2474, 0.1875, 0.2188, 0.1875, 0.2188, 0.1283, 0.2474, 0.5625, 0.2474, 0.625, 0.2188, 0.625, 0.2187, 0.5625, 0.2474, 0.5, 0.2474, 0.5625, 0.2187, 0.5625, 0.2187, 0.5, 0.2474, 0.4375, 0.2474, 0.5, 0.2187, 0.5, 0.2187, 0.4375, 0.1875, 0.4033, 0.1875, 0.4049, 0.1562, 0.4049, 0.1562, 0.4033, 0.2474, 0.3125, 0.2474, 0.375, 0.2188, 0.375, 0.2187, 0.3125, 0.2474, 0.25, 0.2474, 0.3125, 0.2187, 0.3125, 0.2188, 0.25, 0.2187, 0.4375, 0.2187, 0.5, 0.1875, 0.5, 0.1875, 0.4375, 0.2187, 0.4033, 0.2187, 0.4049, 0.1875, 0.4049, 0.1875, 0.4033, 0.1875, 0.375, 0.1875, 0.3125, 0.1875, 0.3125, 0.1875, 0.375, 0.2188, 0.25, 0.2187, 0.3125, 0.1875, 0.3125, 0.1875, 0.25, 0.2188, 0.7418, 0.2188, 0.75, 0.1875, 0.75, 0.1875, 0.7418, 0.2188, 0.1875, 0.2188, 0.25, 0.1875, 0.25, 0.1875, 0.1875, 0.2188, 0.625, 0.2187, 0.6875, 0.1875, 0.6875, 0.1875, 0.625, 0.2188, 0.1283, 0.2188, 0.1875, 0.1875, 0.1875, 0.1875, 0.1283, 0.2187, 0.5625, 0.2188, 0.625, 0.1875, 0.625, 0.1875, 0.5625, 0.2187, 0.5, 0.2187, 0.5625, 0.1875, 0.5625, 0.1875, 0.5, 0.1875, 0.1875, 0.1875, 0.25, 0.1562, 0.25, 0.1563, 0.1875, 0.1875, 0.625, 0.1875, 0.6875, 0.1562, 0.6875, 0.1562, 0.625, 0.1875, 0.1283, 0.1875, 0.1875, 0.1563, 0.1875, 0.1563, 0.1283, 0.1875, 0.5, 0.1875, 0.5625, 0.1875, 0.5625, 0.1875, 0.5, 0.1562, 0.5, 0.1562, 0.4375, 0.1562, 0.4375, 0.1562, 0.5, 0.1562, 0.4375, 0.1875, 0.4375, 0.1875, 0.4375, 0.1562, 0.4375, 0.1562, 0.4033, 0.1562, 0.4049, 0.125, 0.4049, 0.125, 0.4033, 0.1875, 0.3125, 0.1875, 0.375, 0.1562, 0.375, 0.1562, 0.3125, 0.1875, 0.25, 0.1875, 0.3125, 0.1562, 0.3125, 0.1562, 0.25, 0.1875, 0.7418, 0.1875, 0.75, 0.1562, 0.75, 0.1562, 0.7418, 0.125, 0.4033, 0.125, 0.4049, 0.09375, 0.4049, 0.09375, 0.4033, 0.1562, 0.3125, 0.1562, 0.375, 0.125, 0.375, 0.125, 0.3125, 0.1562, 0.25, 0.1562, 0.3125, 0.125, 0.3125, 0.125, 0.25, 0.1562, 0.7418, 0.1562, 0.75, 0.125, 0.75, 0.125, 0.7418, 0.1563, 0.1875, 0.1562, 0.25, 0.125, 0.25, 0.125, 0.1875, 0.1562, 0.625, 0.1562, 0.6875, 0.125, 0.6875, 0.125, 0.625, 0.1563, 0.1283, 0.1563, 0.1875, 0.125, 0.1875, 0.125, 0.1283, 0.1562, 0.5625, 0.1562, 0.625, 0.125, 0.625, 0.125, 0.5625, 0.1562, 0.5, 0.1562, 0.5625, 0.125, 0.5625, 0.125, 0.5, 0.1562, 0.4375, 0.1562, 0.5, 0.125, 0.5, 0.125, 0.4375, 0.125, 0.625, 0.125, 0.6875, 0.09375, 0.6875, 0.09375, 0.625, 0.125, 0.1283, 0.125, 0.1875, 0.09375, 0.1875, 0.09375, 0.1283, 0.125, 0.5625, 0.125, 0.625, 0.09375, 0.625, 0.09375, 0.5625, 0.1875, 0.125, 0.1563, 0.125, 0.1563, 0.125, 0.1875, 0.125, 0.125, 0.5, 0.125, 0.5625, 0.09375, 0.5625, 0.09375, 0.5, 0.1563, 0.125, 0.125, 0.125, 0.125, 0.125, 0.1563, 0.125, 0.125, 0.4375, 0.125, 0.5, 0.09375, 0.5, 0.09375, 0.4375, 0.2482, 0.75, 0.25, 0.75, 0.25, 0.75, 0.2481, 0.75, 0.09375, 0.4033, 0.09375, 0.4049, 0.0625, 0.4049, 0.0625, 0.4033, 0.125, 0.25, 0.125, 0.3125, 0.09375, 0.3125, 0.09375, 0.25, 0.125, 0.7418, 0.125, 0.75, 0.09375, 0.75, 0.09375, 0.7418, 0.125, 0.1875, 0.125, 0.25, 0.09375, 0.25, 0.09375, 0.1875, 0.0625, 0.4033, 0.0625, 0.4049, 0.03125, 0.4049, 0.03125, 0.4033, 0.1875, 0.75, 0.2187, 0.75, 0.2188, 0.75, 0.1875, 0.75, 0.09375, 0.3125, 0.09375, 0.375, 0.0625, 0.375, 0.0625, 0.3125, 0.0, 0.75, 0.03125, 0.75, 0.03125, 0.75, 0.0, 0.75, 0.09375, 0.25, 0.09375, 0.3125, 0.0625, 0.3125, 0.0625, 0.25, 0.09375, 0.7418, 0.09375, 0.75, 0.0625, 0.75, 0.0625, 0.7418, 0.09375, 0.1875, 0.09375, 0.25, 0.0625, 0.25, 0.0625, 0.1875, 0.0625, 0.625, 0.09375, 0.625, 0.09375, 0.625, 0.0625, 0.625, 0.09375, 0.1283, 0.09375, 0.1875, 0.0625, 0.1875, 0.0625, 0.1283, 0.09375, 0.5625, 0.09375, 0.625, 0.0625, 0.625, 0.0625, 0.5625, 0.125, 0.125, 0.09375, 0.125, 0.09375, 0.125, 0.125, 0.125, 0.09375, 0.5, 0.09375, 0.5625, 0.0625, 0.5625, 0.0625, 0.5, 0.0625, 0.125, 0.03125, 0.125, 0.03125, 0.125, 0.0625, 0.125, 0.09375, 0.4375, 0.09375, 0.5, 0.0625, 0.5, 0.0625, 0.4375, 0.1562, 0.75, 0.1875, 0.75, 0.1875, 0.75, 0.1562, 0.75, 0.0625, 0.1283, 0.0625, 0.1875, 0.03125, 0.1875, 0.03125, 0.1283, 0.0625, 0.5625, 0.0625, 0.625, 0.03125, 0.625, 0.03125, 0.5625, 0.2474, 0.125, 0.2188, 0.125, 0.2188, 0.125, 0.2475, 0.125, 0.04539, 0.528, 0.04836, 0.528, 0.04836, 0.528, 0.04539, 0.528, 0.125, 0.75, 0.1562, 0.75, 0.1562, 0.75, 0.125, 0.75, 0.2188, 0.125, 0.1875, 0.125, 0.1875, 0.125, 0.2188, 0.125, 0.0625, 0.4375, 0.0625, 0.5, 0.03125, 0.5, 0.03125, 0.4375, 0.03125, 0.4033, 0.03125, 0.4049, 0.03125, 0.4049, 0.03125, 0.4033, 0.0625, 0.3125, 0.0625, 0.375, 0.03125, 0.375, 0.03125, 0.3125, 0.0625, 0.25, 0.0625, 0.3125, 0.03125, 0.3125, 0.03125, 0.2093, 0.0625, 0.7418, 0.0625, 0.75, 0.03125, 0.75, 0.03125, 0.7418, 0.0625, 0.1875, 0.0625, 0.25, 0.03125, 0.2093, 0.03125, 0.1875, 0.0625, 0.625, 0.0625, 0.6875, 0.03125, 0.6875, 0.03125, 0.625, 0.03125, 0.4033, 0.03125, 0.4049, 3.108e-08, 0.4049, 3.263e-08, 0.4033, 0.09375, 0.75, 0.125, 0.75, 0.125, 0.75, 0.09375, 0.75, 0.03125, 0.4375, 0.03125, 0.5, 0.03125, 0.5, 0.03125, 0.4375, 0.03125, 0.7418, 0.03125, 0.75, 0.0, 0.75, 0.0, 0.7418, 0.03125, 0.1875, 0.03125, 0.2093, 3.877e-08, 0.2093, 5.96e-08, 0.1875, 0.03125, 0.5, 0.03125, 0.5625, 0.03125, 0.5625, 0.03125, 0.5, 0.03125, 0.1283, 0.03125, 0.1875, 5.96e-08, 0.1875, -1.268e-08, 0.1283, 0.03125, 0.6875, 0.0, 0.6875, 0.0, 0.6875, 0.03125, 0.6875, 0.09375, 0.125, 0.0625, 0.125, 0.0625, 0.125, 0.09375, 0.125, 0.03125, 0.5625, 0.03125, 0.625, 0.03125, 0.625, 0.03125, 0.5625, 0.0625, 0.75, 0.09375, 0.75, 0.09375, 0.75, 0.0625, 0.75, 0.03125, 0.125, 2.154e-10, 0.125, 8.941e-08, 0.125, 0.03125, 0.125, 3.877e-08, 0.2093, 0.03125, 0.2093, 0.03125, 0.25, 0.0, 0.25, 0.03125, 0.75, 0.0625, 0.75, 0.0625, 0.75, 0.03125, 0.75, 0.03125, 0.625, 0.03125, 0.6875, 0.03125, 0.6875, 0.03125, 0.625, 0.03125, 0.75, 0.03125, 0.7571, 6.751e-09, 0.7571, 0.0, 0.75, 0.0625, 0.75, 0.0625, 0.7571, 0.03125, 0.7571, 0.03125, 0.75, 0.09375, 0.75, 0.09375, 0.7571, 0.0625, 0.7571, 0.0625, 0.75, 0.125, 0.75, 0.125, 0.7571, 0.09375, 0.7571, 0.09375, 0.75, 0.1562, 0.75, 0.1562, 0.7571, 0.125, 0.7571, 0.125, 0.75, 0.1875, 0.75, 0.1875, 0.7571, 0.1562, 0.7571, 0.1562, 0.75, 0.2188, 0.75, 0.2188, 0.7571, 0.1875, 0.7571, 0.1875, 0.75, 0.2474, 0.75, 0.246, 0.7571, 0.2188, 0.7571, 0.2188, 0.75, 0.03125, 0.75, 0.0625, 0.75, 0.0625, 0.75, 0.03125, 0.75, 0.0625, 0.75, 0.09375, 0.75, 0.09375, 0.75, 0.0625, 0.75, 0.09375, 0.75, 0.125, 0.75, 0.125, 0.75, 0.09375, 0.75, 0.125, 0.75, 0.1562, 0.75, 0.1562, 0.75, 0.125, 0.75, 0.1562, 0.75, 0.1875, 0.75, 0.1875, 0.75, 0.1562, 0.75, 0.0, 0.75, 0.03125, 0.75, 0.03125, 0.75, 0.0, 0.75, 0.1875, 0.75, 0.2188, 0.75, 0.2188, 0.75, 0.1875, 0.75, 0.2481, 0.75, 0.25, 0.75, 0.25, 0.75, 0.2481, 0.75, 0.03125, 0.6875, 0.03125, 0.7418, 0.0, 0.7418, 0.0, 0.6875, 0.0625, 0.6875, 0.0625, 0.7418, 0.03125, 0.7418, 0.03125, 0.6875, 0.09375, 0.6875, 0.09375, 0.7418, 0.0625, 0.7418, 0.0625, 0.6875, 0.125, 0.6875, 0.125, 0.7418, 0.09375, 0.7418, 0.09375, 0.6875, 0.125, 0.6875, 0.1562, 0.6875, 0.1562, 0.6875, 0.125, 0.6875, 0.1875, 0.6875, 0.1875, 0.7418, 0.1562, 0.7418, 0.1562, 0.6875, 0.2187, 0.6875, 0.2188, 0.7418, 0.1875, 0.7418, 0.1875, 0.6875, 0.2474, 0.6875, 0.2474, 0.7418, 0.2188, 0.7418, 0.2187, 0.6875, 0.03125, 0.75, 0.0625, 0.75, 0.0625, 0.75, 0.03125, 0.75, 0.0625, 0.75, 0.09375, 0.75, 0.09375, 0.75, 0.0625, 0.75, 0.09375, 0.75, 0.125, 0.75, 0.125, 0.75, 0.09375, 0.75, 0.125, 0.75, 0.1562, 0.75, 0.1562, 0.75, 0.125, 0.75, 0.1562, 0.75, 0.1875, 0.75, 0.1875, 0.75, 0.1562, 0.75, 0.0, 0.75, 0.03125, 0.75, 0.03125, 0.75, 0.0, 0.75, 0.1875, 0.75, 0.2188, 0.75, 0.2187, 0.75, 0.1875, 0.75, 0.2481, 0.75, 0.25, 0.75, 0.25, 0.75, 0.2482, 0.75, 0.03125, 0.3125, 0.03125, 0.375, 5.96e-08, 0.375, 0.0, 0.3125, 0.03125, 0.25, 0.03125, 0.3125, 0.0, 0.3125, 0.0, 0.25, 0.03125, 0.625, 0.03125, 0.6875, 0.0, 0.6875, 5.96e-08, 0.625, 0.03125, 0.5625, 0.03125, 0.625, 5.96e-08, 0.625, 0.0, 0.5625, 0.03125, 0.5, 0.03125, 0.5625, 0.0, 0.5625, 0.0, 0.5, 0.03125, 0.4375, 0.03125, 0.5, 0.0, 0.5, 0.0, 0.4375, 0.2481, 0.4033, 0.2481, 0.4049, 0.2474, 0.4049, 0.2474, 0.4033, 0.03125, 0.3125, 0.03125, 0.375, 0.03125, 0.375, 0.03125, 0.3125, 0.03125, 0.2093, 0.03125, 0.3125, 0.03125, 0.3125, 0.03125, 0.25, 0.2474, 0.1195, 0.2475, 0.125, 0.2188, 0.125, 0.2188, 0.1195, 0.2496, 0.06093, 0.25, 0.0625, 0.2481, 0.0625, 0.2474, 0.0625, 0.2188, 0.1195, 0.2188, 0.125, 0.1875, 0.125, 0.1875, 0.1195, 0.2031, 0.0, 0.2188, 0.0625, 0.1875, 0.0625, 0.1875, 0.1195, 0.1875, 0.125, 0.1563, 0.125, 0.1563, 0.1195, 0.1719, 0.0, 0.1875, 0.0625, 0.1563, 0.0625, 0.1563, 0.1195, 0.1563, 0.125, 0.125, 0.125, 0.125, 0.1195, 0.1406, 0.0, 0.1563, 0.0625, 0.125, 0.0625, 0.125, 0.1195, 0.125, 0.125, 0.09375, 0.125, 0.09375, 0.1195, 0.1094, 0.0, 0.125, 0.0625, 0.09375, 0.0625, 0.09375, 0.1195, 0.09375, 0.125, 0.0625, 0.125, 0.0625, 0.1195, 0.07813, 0.0, 0.09375, 0.0625, 0.0625, 0.0625, 0.0625, 0.1195, 0.0625, 0.125, 0.03125, 0.125, 0.03125, 0.1195, 0.04688, 0.0, 0.0625, 0.0625, 0.03125, 0.0625, 0.03125, 0.1195, 0.03125, 0.125, 8.941e-08, 0.125, 1.025e-07, 0.1195, 0.01563, 0.0, 0.03125, 0.0625, 2.384e-07, 0.0625, 0.03125, 0.0625, 0.03125, 0.1195, 1.025e-07, 0.1195, 2.384e-07, 0.0625, 0.0625, 0.0625, 0.0625, 0.1195, 0.03125, 0.1195, 0.03125, 0.0625, 0.09375, 0.0625, 0.09375, 0.1195, 0.0625, 0.1195, 0.0625, 0.0625, 0.125, 0.0625, 0.125, 0.1195, 0.09375, 0.1195, 0.09375, 0.0625, 0.1563, 0.0625, 0.1563, 0.1195, 0.125, 0.1195, 0.125, 0.0625, 0.1875, 0.0625, 0.1875, 0.1195, 0.1563, 0.1195, 0.1563, 0.0625, 0.2188, 0.0625, 0.2188, 0.1195, 0.1875, 0.1195, 0.1875, 0.0625, 0.2474, 0.0625, 0.2474, 0.1195, 0.2188, 0.1195, 0.2188, 0.0625, 0.03125, 0.125, 8.941e-08, 0.125, 2.154e-10, 0.125, 0.03125, 0.125, 0.09375, 0.125, 0.0625, 0.125, 0.0625, 0.125, 0.09375, 0.125, 0.2188, 0.125, 0.1875, 0.125, 0.1875, 0.125, 0.2188, 0.125, 0.2474, 0.125, 0.2188, 0.125, 0.2188, 0.125, 0.2474, 0.125, 0.0625, 0.125, 0.03125, 0.125, 0.03125, 0.125, 0.0625, 0.125, 0.125, 0.125, 0.09375, 0.125, 0.09375, 0.125, 0.125, 0.125, 0.1563, 0.125, 0.125, 0.125, 0.125, 0.125, 0.1563, 0.125, 0.1875, 0.125, 0.1563, 0.125, 0.1563, 0.125, 0.1875, 0.125, 0.03125, 0.125, 0.03125, 0.1283, -1.268e-08, 0.1283, 8.941e-08, 0.125, 0.0625, 0.125, 0.0625, 0.1283, 0.03125, 0.1283, 0.03125, 0.125, 0.09375, 0.125, 0.09375, 0.1283, 0.0625, 0.1283, 0.0625, 0.125, 0.125, 0.125, 0.125, 0.1283, 0.09375, 0.1283, 0.09375, 0.125, 0.1563, 0.125, 0.1563, 0.1283, 0.125, 0.1283, 0.125, 0.125, 0.1875, 0.125, 0.1875, 0.1283, 0.1563, 0.1283, 0.1563, 0.125, 0.2188, 0.125, 0.2188, 0.1283, 0.1875, 0.1283, 0.1875, 0.125, 0.2474, 0.125, 0.2474, 0.1283, 0.2188, 0.1283, 0.2188, 0.125, 0.125, 0.3125, 0.125, 0.375, 0.09375, 0.375, 0.09375, 0.3125, 0.09375, 0.3125, 0.125, 0.3125, 0.125, 0.3125, 0.09375, 0.3125, 0.09375, 0.375, 0.09375, 0.3125, 0.09375, 0.3125, 0.09375, 0.375, 0.09375, 0.375, 0.125, 0.375, 0.125, 0.375, 0.09375, 0.375, 0.125, 0.3125, 0.125, 0.375, 0.125, 0.375, 0.125, 0.3125, 0.09375, 0.3125, 0.125, 0.3125, 0.125, 0.3125, 0.09375, 0.3125, 0.09375, 0.375, 0.09375, 0.3125, 0.09375, 0.3125, 0.09375, 0.375, 0.125, 0.375, 0.09375, 0.375, 0.09375, 0.375, 0.125, 0.375, 0.125, 0.3125, 0.125, 0.375, 0.125, 0.375, 0.125, 0.3125, 0.125, 0.3125, 0.125, 0.375, 0.125, 0.375, 0.125, 0.3125, 0.09375, 0.375, 0.125, 0.375, 0.125, 0.375, 0.09375, 0.375, 0.09375, 0.375, 0.09375, 0.3125, 0.09375, 0.3125, 0.09375, 0.375, 0.09375, 0.3125, 0.125, 0.3125, 0.125, 0.3125, 0.09375, 0.3125, 0.1843, 0.5624, 0.1841, 0.6187, 0.1596, 0.6187, 0.1595, 0.5624, 0.1844, 0.5, 0.1843, 0.5624, 0.1595, 0.5624, 0.1594, 0.5, 0.1843, 0.4438, 0.1844, 0.5, 0.1594, 0.5, 0.1594, 0.4438, 0.1562, 0.625, 0.1562, 0.5625, 0.1562, 0.5625, 0.1562, 0.625, 0.1875, 0.4375, 0.1875, 0.5, 0.1875, 0.5, 0.1875, 0.4375, 0.1562, 0.5625, 0.1562, 0.5, 0.1562, 0.5, 0.1562, 0.5625, 0.1875, 0.5625, 0.1875, 0.625, 0.1875, 0.625, 0.1875, 0.5625, 0.1875, 0.625, 0.1562, 0.625, 0.1562, 0.625, 0.1875, 0.625, 0.1841, 0.6187, 0.1843, 0.5624, 0.1875, 0.5625, 0.1875, 0.625, 0.1843, 0.5624, 0.1844, 0.5, 0.1875, 0.5, 0.1875, 0.5625, 0.1844, 0.5, 0.1843, 0.4438, 0.1875, 0.4375, 0.1875, 0.5, 0.1595, 0.5624, 0.1596, 0.6187, 0.1562, 0.625, 0.1562, 0.5625, 0.1594, 0.5, 0.1595, 0.5624, 0.1562, 0.5625, 0.1562, 0.5, 0.1594, 0.4438, 0.1594, 0.5, 0.1562, 0.5, 0.1562, 0.4375, 0.1596, 0.6187, 0.1841, 0.6187, 0.1875, 0.625, 0.1562, 0.625, 0.1843, 0.4438, 0.1594, 0.4438, 0.1562, 0.4375, 0.1875, 0.4375, 0.09375, 0.375, 0.125, 0.375, 0.125, 0.375, 0.09375, 0.375, 0.125, 0.3125, 0.125, 0.375, 0.125, 0.375, 0.125, 0.3125, 0.09375, 0.375, 0.09375, 0.3125, 0.09375, 0.3125, 0.09375, 0.375, 0.09375, 0.3125, 0.125, 0.3125, 0.125, 0.3125, 0.09375, 0.3125, 0.09375, 0.375, 0.125, 0.375, 0.125, 0.375, 0.09375, 0.375, 0.125, 0.3125, 0.125, 0.375, 0.125, 0.375, 0.125, 0.3125, 0.09375, 0.375, 0.09375, 0.3125, 0.09375, 0.3125, 0.09375, 0.375, 0.09375, 0.3125, 0.125, 0.3125, 0.125, 0.3125, 0.09375, 0.3125, 0.25, 0.125, 0.25, 0.1283, 0.2481, 0.1283, 0.2481, 0.125, 0.25, 0.125, 0.2481, 0.125, 0.2481, 0.125, 0.25, 0.125, 0.25, 0.0625, 0.25, 0.1195, 0.2481, 0.1195, 0.2481, 0.0625, 0.25, 0.1195, 0.25, 0.125, 0.2481, 0.125, 0.2481, 0.1195, 0.2474, 0.75, 0.2481, 0.75, 0.2482, 0.75, 0.2474, 0.75, 0.2481, 0.5625, 0.2481, 0.5, 0.2481, 0.5, 0.2481, 0.5625, 0.2474, 0.75, 0.2481, 0.75, 0.2481, 0.75, 0.2474, 0.75, 0.25, 0.75, 0.25, 0.7571, 0.2481, 0.7571, 0.2481, 0.75, 0.25, 0.125, 0.2481, 0.125, 0.2481, 0.125, 0.25, 0.125, 0.2474, 0.75, 0.2482, 0.75, 0.2481, 0.75, 0.2474, 0.75, 0.2481, 0.5, 0.2481, 0.4375, 0.2481, 0.4375, 0.2481, 0.5, 0.25, 0.7418, 0.2481, 0.7418, 0.2481, 0.7418, 0.25, 0.7418, 0.2481, 0.4105, 0.2481, 0.4375, 0.2474, 0.4375, 0.2474, 0.4105, 0.2481, 0.375, 0.2481, 0.3125, 0.2481, 0.3125, 0.2481, 0.375, 0.2481, 0.1283, 0.25, 0.1283, 0.25, 0.1283, 0.2481, 0.1283, 0.2481, 0.25, 0.2481, 0.1875, 0.2481, 0.1875, 0.2481, 0.25, 0.2481, 0.3125, 0.2481, 0.25, 0.2481, 0.25, 0.2481, 0.3125, 0.2481, 0.6875, 0.2481, 0.625, 0.2481, 0.625, 0.2481, 0.6875, 0.2481, 0.7418, 0.2481, 0.6875, 0.2481, 0.6875, 0.2481, 0.7418, 0.25, 0.7418, 0.25, 0.75, 0.2481, 0.75, 0.2481, 0.7418, 0.25, 0.6875, 0.25, 0.7418, 0.2481, 0.7418, 0.2481, 0.6875, 0.25, 0.25, 0.25, 0.3125, 0.2481, 0.3125, 0.2481, 0.25, 0.25, 0.3125, 0.25, 0.375, 0.2481, 0.375, 0.2481, 0.3125, 0.0625, 0.4076, 0.03125, 0.4076, 0.03125, 0.4049, 0.0625, 0.4049, 0.25, 0.4375, 0.25, 0.5, 0.2481, 0.5, 0.2481, 0.4375, 0.25, 0.5, 0.25, 0.5625, 0.2481, 0.5625, 0.2481, 0.5, 0.25, 0.5625, 0.25, 0.625, 0.2481, 0.625, 0.2481, 0.5625, 0.25, 0.1283, 0.25, 0.1875, 0.2481, 0.1875, 0.2481, 0.1283, 0.25, 0.625, 0.25, 0.6875, 0.2481, 0.6875, 0.2481, 0.625, 0.25, 0.1875, 0.25, 0.25, 0.2481, 0.25, 0.2481, 0.1875, 0.2481, 0.625, 0.2481, 0.5625, 0.2481, 0.5625, 0.2481, 0.625, 0.2481, 0.1875, 0.2481, 0.1283, 0.2481, 0.1283, 0.2481, 0.1875, 0.2187, 0.75, 0.2474, 0.75, 0.2474, 0.75, 0.2188, 0.75, 0.2188, 0.75, 0.2474, 0.75, 0.2474, 0.75, 0.2188, 0.75, 0.2188, 0.75, 0.2474, 0.75, 0.2474, 0.75, 0.2187, 0.75, 0.2481, 0.125, 0.2481, 0.1283, 0.2474, 0.1283, 0.2474, 0.125, 0.2481, 0.125, 0.2474, 0.125, 0.2474, 0.125, 0.2481, 0.125, 0.2481, 0.0625, 0.2481, 0.1195, 0.2474, 0.1195, 0.2474, 0.0625, 0.2344, 0.0, 0.2496, 0.06093, 0.2474, 0.0625, 0.2188, 0.0625, 0.2481, 0.1195, 0.2481, 0.125, 0.2475, 0.125, 0.2474, 0.1195, 0.2481, 0.6875, 0.2481, 0.7418, 0.2474, 0.7418, 0.2474, 0.6875, 0.2481, 0.75, 0.2481, 0.7571, 0.246, 0.7571, 0.2474, 0.75, 0.2481, 0.125, 0.2474, 0.125, 0.2475, 0.125, 0.2481, 0.125, 0.2481, 0.25, 0.2481, 0.3125, 0.2474, 0.3125, 0.2474, 0.25, 0.2481, 0.3125, 0.2481, 0.375, 0.2474, 0.375, 0.2474, 0.3125, 0.25, 0.4033, 0.25, 0.4049, 0.2481, 0.4049, 0.2481, 0.4033, 0.2481, 0.4375, 0.2481, 0.5, 0.2474, 0.5, 0.2474, 0.4375, 0.2481, 0.5, 0.2481, 0.5625, 0.2474, 0.5625, 0.2474, 0.5, 0.2481, 0.5625, 0.2481, 0.625, 0.2474, 0.625, 0.2474, 0.5625, 0.2481, 0.1283, 0.2481, 0.1875, 0.2474, 0.1875, 0.2474, 0.1283, 0.2481, 0.625, 0.2481, 0.6875, 0.2474, 0.6875, 0.2474, 0.625, 0.2481, 0.1875, 0.2481, 0.25, 0.2474, 0.25, 0.2474, 0.1875, 0.2481, 0.7418, 0.2481, 0.75, 0.2474, 0.75, 0.2474, 0.7418, 0.04834, 0.5345, 0.04836, 0.528, 0.0625, 0.5, 0.0625, 0.5625, 0.04539, 0.528, 0.04541, 0.5345, 0.03125, 0.5625, 0.03125, 0.5, 0.04541, 0.5345, 0.04834, 0.5345, 0.0625, 0.5625, 0.03125, 0.5625, 0.04836, 0.528, 0.04539, 0.528, 0.03125, 0.5, 0.0625, 0.5, 0.04836, 0.528, 0.04834, 0.5345, 0.04541, 0.5345, 0.04539, 0.528, 0.04541, 0.5345, 0.04539, 0.528, 0.04539, 0.528, 0.04541, 0.5345, 0.04834, 0.5345, 0.04541, 0.5345, 0.04541, 0.5345, 0.04834, 0.5345, 0.04836, 0.528, 0.04834, 0.5345, 0.04834, 0.5345, 0.04836, 0.528, 0.04836, 0.528, 0.04836, 0.528, 0.04539, 0.528, 0.04539, 0.528, 0.04539, 0.528, 0.04539, 0.528, 0.04541, 0.5345, 0.04541, 0.5345, 0.04834, 0.5345, 0.04541, 0.5345, 0.04541, 0.5345, 0.04834, 0.5345, 0.04541, 0.5345, 0.04541, 0.5345, 0.04834, 0.5345, 0.04834, 0.5345, 0.04541, 0.5345, 0.04539, 0.528, 0.04539, 0.528, 0.04541, 0.5345, 0.04834, 0.5345, 0.04834, 0.5345, 0.04836, 0.528, 0.04836, 0.528, 0.04836, 0.528, 0.04834, 0.5345, 0.04834, 0.5345, 0.04836, 0.528, 0.04836, 0.528, 0.04539, 0.528, 0.04539, 0.528, 0.04836, 0.528, 0.04539, 0.528, 0.04541, 0.5345, 0.04541, 0.5345, 0.04539, 0.528, 0.04541, 0.5345, 0.04834, 0.5345, 0.04834, 0.5345, 0.04541, 0.5345, 0.04834, 0.5345, 0.04836, 0.528, 0.04836, 0.528, 0.04834, 0.5345, 0.04539, 0.528, 0.04836, 0.528, 0.04836, 0.528, 0.04539, 0.528, 0.04834, 0.5345, 0.04834, 0.5345, 0.04836, 0.528, 0.04836, 0.528, 0.04541, 0.5345, 0.04541, 0.5345, 0.04834, 0.5345, 0.04834, 0.5345, 0.04539, 0.528, 0.04539, 0.528, 0.04541, 0.5345, 0.04541, 0.5345, 0.04836, 0.528, 0.04836, 0.528, 0.04539, 0.528, 0.04539, 0.528, 0.04539, 0.528, 0.04836, 0.528, 0.04836, 0.528, 0.04539, 0.528, 0.04836, 0.528, 0.04834, 0.5345, 0.04834, 0.5345, 0.04836, 0.528, 0.04541, 0.5345, 0.04539, 0.528, 0.04539, 0.528, 0.04541, 0.5345, 0.04834, 0.5345, 0.04541, 0.5345, 0.04541, 0.5345, 0.04834, 0.5345, 0.04834, 0.5345, 0.04834, 0.5345, 0.04836, 0.528, 0.04836, 0.528, 0.04541, 0.5345, 0.04541, 0.5345, 0.04834, 0.5345, 0.04834, 0.5345, 0.04539, 0.528, 0.04539, 0.528, 0.04541, 0.5345, 0.04541, 0.5345, 0.04836, 0.528, 0.04836, 0.528, 0.04539, 0.528, 0.04539, 0.528, 0.09165, 0.6288, 0.09151, 0.6837, 0.06474, 0.6837, 0.0646, 0.6288, 0.09375, 0.6875, 0.0625, 0.6875, 0.0625, 0.6875, 0.09375, 0.6875, 0.09375, 0.625, 0.09375, 0.6875, 0.09375, 0.6875, 0.09375, 0.625, 0.0625, 0.6875, 0.0625, 0.625, 0.0625, 0.625, 0.0625, 0.6875, 0.09151, 0.6837, 0.09165, 0.6288, 0.09375, 0.625, 0.09375, 0.6875, 0.0646, 0.6288, 0.06474, 0.6837, 0.0625, 0.6875, 0.0625, 0.625, 0.06474, 0.6837, 0.09151, 0.6837, 0.09375, 0.6875, 0.0625, 0.6875, 0.09165, 0.6288, 0.0646, 0.6288, 0.0625, 0.625, 0.09375, 0.625, 0.0625, 0.6875, 0.0625, 0.625, 0.0625, 0.625, 0.0625, 0.6875, 0.09375, 0.625, 0.09375, 0.6875, 0.09375, 0.6875, 0.09375, 0.625, 0.09375, 0.6875, 0.0625, 0.6875, 0.0625, 0.6875, 0.09375, 0.6875, 0.0625, 0.625, 0.09375, 0.625, 0.09375, 0.625, 0.0625, 0.625, 0.0625, 0.625, 0.09375, 0.625, 0.09375, 0.625, 0.0625, 0.625, 0.09375, 0.6875, 0.0625, 0.6875, 0.0625, 0.6875, 0.09375, 0.6875, 0.09375, 0.625, 0.09375, 0.6875, 0.09375, 0.6875, 0.09375, 0.625, 0.0625, 0.6875, 0.0625, 0.625, 0.0625, 0.625, 0.0625, 0.6875, 0.1875, 0.625, 0.1562, 0.625, 0.1562, 0.625, 0.1875, 0.625, 0.1875, 0.5625, 0.1875, 0.625, 0.1875, 0.625, 0.1875, 0.5625, 0.1562, 0.5625, 0.1562, 0.5, 0.1562, 0.5, 0.1562, 0.5625, 0.1875, 0.4375, 0.1875, 0.5, 0.1875, 0.5, 0.1875, 0.4375, 0.1562, 0.625, 0.1562, 0.5625, 0.1562, 0.5625, 0.1562, 0.625, 0.1562, 0.4375, 0.1875, 0.4375, 0.1875, 0.4375, 0.1562, 0.4375, 0.1562, 0.5, 0.1562, 0.4375, 0.1562, 0.4375, 0.1562, 0.5, 0.1875, 0.5, 0.1875, 0.5625, 0.1875, 0.5625, 0.1875, 0.5, 0.2178, 0.314, 0.2179, 0.3735, 0.1884, 0.3735, 0.1884, 0.314, 0.1875, 0.3125, 0.2187, 0.3125, 0.2187, 0.3125, 0.1875, 0.3125, 0.2187, 0.3125, 0.2188, 0.375, 0.2188, 0.375, 0.2187, 0.3125, 0.2188, 0.375, 0.1875, 0.375, 0.1875, 0.375, 0.2188, 0.375, 0.2188, 0.375, 0.1875, 0.375, 0.1875, 0.375, 0.2188, 0.375, 0.2187, 0.3125, 0.2188, 0.375, 0.2188, 0.375, 0.2187, 0.3125, 0.1875, 0.3125, 0.2187, 0.3125, 0.2187, 0.3125, 0.1875, 0.3125, 0.1875, 0.375, 0.1875, 0.3125, 0.1875, 0.3125, 0.1875, 0.375, 0.1875, 0.375, 0.1875, 0.3125, 0.1875, 0.3125, 0.1875, 0.375, 0.1875, 0.3125, 0.2187, 0.3125, 0.2187, 0.3125, 0.1875, 0.3125, 0.2187, 0.3125, 0.2188, 0.375, 0.2188, 0.375, 0.2187, 0.3125, 0.2188, 0.375, 0.1875, 0.375, 0.1875, 0.375, 0.2188, 0.375, 0.2179, 0.3735, 0.2178, 0.314, 0.2187, 0.3125, 0.2188, 0.375, 0.1884, 0.314, 0.1884, 0.3735, 0.1875, 0.375, 0.1875, 0.3125, 0.1884, 0.3735, 0.2179, 0.3735, 0.2188, 0.375, 0.1875, 0.375, 0.2178, 0.314, 0.1884, 0.314, 0.1875, 0.3125, 0.2187, 0.3125, 0.1562, 0.6875, 0.1562, 0.7418, 0.125, 0.7418, 0.125, 0.6875, 0.1562, 0.7418, 0.125, 0.7418, 0.125, 0.7418, 0.1562, 0.7418, 0.125, 0.7418, 0.125, 0.6875, 0.125, 0.6875, 0.125, 0.7418, 0.1562, 0.6875, 0.1562, 0.7418, 0.1562, 0.7418, 0.1562, 0.6875, 0.125, 0.6875, 0.1562, 0.6875, 0.1562, 0.6875, 0.125, 0.6875, 0.1562, 0.6875, 0.125, 0.6875, 0.125, 0.6875, 0.1562, 0.6875, 0.125, 0.6875, 0.125, 0.6875, 0.125, 0.6875, 0.125, 0.6875, 0.1562, 0.6875, 0.1562, 0.6875, 0.1562, 0.6875, 0.1562, 0.6875, 0.1562, 0.6875, 0.1562, 0.6875, 0.1562, 0.6875, 0.1563, 0.6875, 0.125, 0.6875, 0.125, 0.6875, 0.125, 0.6875, 0.125, 0.6875, 0.1562, 0.6875, 0.125, 0.6875, 0.125, 0.6875, 0.1562, 0.6875, 0.125, 0.6875, 0.1562, 0.6875, 0.1562, 0.6875, 0.125, 0.6875, 0.125, 0.6875, 0.125, 0.6875, 0.125, 0.6875, 0.125, 0.6875, 0.1562, 0.6875, 0.1562, 0.6875, 0.1562, 0.6875, 0.1562, 0.6875, 0.1562, 0.6875, 0.1562, 0.6875, 0.1562, 0.6875, 0.1562, 0.6875, 0.125, 0.6875, 0.125, 0.6875, 0.125, 0.6875, 0.125, 0.6875, 0.125, 0.6875, 0.1562, 0.6875, 0.1562, 0.6875, 0.125, 0.6875, 0.1562, 0.6875, 0.1562, 0.7418, 0.1562, 0.7418, 0.1562, 0.6875, 0.125, 0.7418, 0.125, 0.6875, 0.125, 0.6875, 0.125, 0.7418, 0.1562, 0.7418, 0.125, 0.7418, 0.125, 0.7418, 0.1562, 0.7418, 0.125, 0.6875, 0.125, 0.6875, 0.125, 0.6875, 0.125, 0.6875, 0.125, 0.6875, 0.125, 0.6875, 0.125, 0.6875, 0.125, 0.6875, 0.1562, 0.6875, 0.1562, 0.6875, 0.1563, 0.6875, 0.1562, 0.6875, 0.1562, 0.6875, 0.1562, 0.6875, 0.1562, 0.6875, 0.1562, 0.6875, 0.125, 0.6875, 0.1562, 0.6875, 0.1562, 0.6875, 0.125, 0.6875, 0.1562, 0.6875, 0.1562, 0.7418, 0.1562, 0.7418, 0.1562, 0.6875, 0.125, 0.7418, 0.125, 0.6875, 0.125, 0.6875, 0.125, 0.7418, 0.1562, 0.7418, 0.125, 0.7418, 0.125, 0.7418, 0.1562, 0.7418, 0.1562, 0.6875, 0.1563, 0.6875, 0.1562, 0.6875, 0.1562, 0.6875, 0.125, 0.6875, 0.125, 0.6875, 0.125, 0.6875, 0.125, 0.6875, 0.125, 0.6875, 0.125, 0.6875, 0.125, 0.6875, 0.125, 0.6875, 0.1562, 0.6875, 0.1562, 0.6875, 0.1562, 0.6875, 0.1562, 0.6875, 0.1563, 0.6875, 0.1562, 0.6875, 0.1562, 0.6875, 0.1562, 0.6875, 0.125, 0.6875, 0.125, 0.6875, 0.125, 0.6875, 0.125, 0.6875, 0.1562, 0.6875, 0.125, 0.6875, 0.125, 0.6875, 0.1562, 0.6875, 0.125, 0.6875, 0.1562, 0.6875, 0.1562, 0.6875, 0.125, 0.6875, 0.2481, 0.4105, 0.2481, 0.4076, 0.2481, 0.4076, 0.2481, 0.4105, 0.25, 0.4105, 0.25, 0.4375, 0.2481, 0.4375, 0.2481, 0.4105, 0.2481, 0.4033, 0.2481, 0.375, 0.2481, 0.375, 0.2481, 0.4033, 0.03125, 0.4105, 0.03125, 0.4375, 0.0, 0.4375, 2.573e-08, 0.4105, 0.03125, 0.4105, 0.03125, 0.4375, 0.03125, 0.4375, 0.03125, 0.4105, 0.0625, 0.4105, 0.0625, 0.4375, 0.03125, 0.4375, 0.03125, 0.4105, 0.09375, 0.4105, 0.09375, 0.4375, 0.0625, 0.4375, 0.0625, 0.4105, 0.125, 0.4105, 0.125, 0.4375, 0.09375, 0.4375, 0.09375, 0.4105, 0.1562, 0.4105, 0.1562, 0.4375, 0.125, 0.4375, 0.125, 0.4105, 0.1875, 0.4105, 0.1875, 0.4375, 0.1562, 0.4375, 0.1562, 0.4105, 0.2474, 0.4105, 0.2474, 0.4375, 0.2187, 0.4375, 0.2187, 0.4105, 0.2187, 0.4105, 0.2187, 0.4375, 0.1875, 0.4375, 0.1875, 0.4105, 0.2481, 0.4049, 0.2474, 0.4049, 0.2474, 0.4049, 0.2481, 0.4049, 0.25, 0.4076, 0.2481, 0.4076, 0.2481, 0.4049, 0.25, 0.4049, 0.03125, 0.4076, 2.852e-08, 0.4076, 3.108e-08, 0.4049, 0.03125, 0.4049, 0.03125, 0.4076, 0.03125, 0.4076, 0.03125, 0.4049, 0.03125, 0.4049, 0.1875, 0.4049, 0.2187, 0.4049, 0.2187, 0.4049, 0.1875, 0.4049, 0.03125, 0.4049, 0.0625, 0.4049, 0.0625, 0.4049, 0.03125, 0.4049, 0.2187, 0.4076, 0.1875, 0.4076, 0.1875, 0.4076, 0.2187, 0.4076, 0.0625, 0.4076, 0.03125, 0.4076, 0.03125, 0.4076, 0.0625, 0.4076, 0.09375, 0.4049, 0.125, 0.4049, 0.125, 0.4049, 0.09375, 0.4049, 0.2474, 0.4049, 0.2481, 0.4049, 0.2481, 0.4076, 0.2474, 0.4076, 0.125, 0.4076, 0.09375, 0.4076, 0.09375, 0.4076, 0.125, 0.4076, 0.2474, 0.4033, 0.2474, 0.4049, 0.2187, 0.4049, 0.2187, 0.4033, 0.09375, 0.4076, 0.0625, 0.4076, 0.0625, 0.4049, 0.09375, 0.4049, 0.125, 0.4076, 0.09375, 0.4076, 0.09375, 0.4049, 0.125, 0.4049, 0.1562, 0.4076, 0.125, 0.4076, 0.125, 0.4049, 0.1562, 0.4049, 0.1875, 0.4076, 0.1562, 0.4076, 0.1562, 0.4049, 0.1875, 0.4049, 0.2187, 0.4076, 0.1875, 0.4076, 0.1875, 0.4049, 0.2187, 0.4049, 0.2474, 0.4076, 0.2187, 0.4076, 0.2187, 0.4049, 0.2474, 0.4049, 0.1562, 0.4076, 0.125, 0.4076, 0.125, 0.4076, 0.1562, 0.4076, 0.2474, 0.4076, 0.2187, 0.4076, 0.2187, 0.4076, 0.2474, 0.4076, 0.125, 0.4049, 0.1562, 0.4049, 0.1562, 0.4049, 0.125, 0.4049, 0.09375, 0.4076, 0.0625, 0.4076, 0.0625, 0.4076, 0.09375, 0.4076, 0.2187, 0.4049, 0.2474, 0.4049, 0.2474, 0.4049, 0.2187, 0.4049, 0.03125, 0.4076, 0.03125, 0.4049, 0.03125, 0.4049, 0.03125, 0.4076, 0.0625, 0.4049, 0.09375, 0.4049, 0.09375, 0.4049, 0.0625, 0.4049, 0.1875, 0.4076, 0.1562, 0.4076, 0.1562, 0.4076, 0.1875, 0.4076, 0.1562, 0.4049, 0.1875, 0.4049, 0.1875, 0.4049, 0.1562, 0.4049, 0.2481, 0.4076, 0.2474, 0.4076, 0.2474, 0.4076, 0.2481, 0.4076, 0.2187, 0.4076, 0.2187, 0.4105, 0.1875, 0.4105, 0.1875, 0.4076, 0.2474, 0.4076, 0.2474, 0.4105, 0.2187, 0.4105, 0.2187, 0.4076, 0.1875, 0.4076, 0.1875, 0.4105, 0.1562, 0.4105, 0.1562, 0.4076, 0.1562, 0.4076, 0.1562, 0.4105, 0.125, 0.4105, 0.125, 0.4076, 0.125, 0.4076, 0.125, 0.4105, 0.09375, 0.4105, 0.09375, 0.4076, 0.09375, 0.4076, 0.09375, 0.4105, 0.0625, 0.4105, 0.0625, 0.4076, 0.0625, 0.4076, 0.0625, 0.4105, 0.03125, 0.4105, 0.03125, 0.4076, 0.03125, 0.4076, 0.03125, 0.4105, 0.03125, 0.4105, 0.03125, 0.4076, 0.03125, 0.4076, 0.03125, 0.4105, 2.573e-08, 0.4105, 2.852e-08, 0.4076, 0.25, 0.4076, 0.25, 0.4105, 0.2481, 0.4105, 0.2481, 0.4076, 0.2481, 0.4375, 0.2481, 0.4105, 0.2481, 0.4105, 0.2481, 0.4375, 0.2481, 0.4076, 0.2481, 0.4105, 0.2474, 0.4105, 0.2474, 0.4076, 0.2474, 0.375, 0.2474, 0.4033, 0.2187, 0.4033, 0.2188, 0.375, 0.2481, 0.4049, 0.2481, 0.4033, 0.2481, 0.4033, 0.2481, 0.4049, 0.25, 0.375, 0.25, 0.4033, 0.2481, 0.4033, 0.2481, 0.375, 0.2481, 0.375, 0.2481, 0.4033, 0.2474, 0.4033, 0.2474, 0.375, 0.03125, 0.375, 0.03125, 0.4033, 3.263e-08, 0.4033, 5.96e-08, 0.375, 0.03125, 0.375, 0.03125, 0.4033, 0.03125, 0.4033, 0.03125, 0.375, 0.0625, 0.375, 0.0625, 0.4033, 0.03125, 0.4033, 0.03125, 0.375, 0.09375, 0.375, 0.09375, 0.4033, 0.0625, 0.4033, 0.0625, 0.375, 0.125, 0.375, 0.125, 0.4033, 0.09375, 0.4033, 0.09375, 0.375, 0.1562, 0.375, 0.1562, 0.4033, 0.125, 0.4033, 0.125, 0.375, 0.2188, 0.375, 0.2187, 0.4033, 0.1875, 0.4033, 0.1875, 0.375, 0.1875, 0.375, 0.1875, 0.4033, 0.1562, 0.4033, 0.1562, 0.375, 0.25, 0.9375, 0.2344, 1.0, 0.2188, 0.9375, 0.25, 0.875, 0.25, 0.9375, 0.2188, 0.9375, 0.2188, 0.875, 0.25, 0.8125, 0.25, 0.875, 0.2188, 0.875, 0.2188, 0.8125, 0.2188, 0.9375, 0.2031, 1.0, 0.1875, 0.9375, 0.2188, 0.875, 0.2188, 0.9375, 0.1875, 0.9375, 0.1875, 0.875, 0.2188, 0.8125, 0.2188, 0.875, 0.1875, 0.875, 0.1875, 0.8125, 0.1875, 0.9375, 0.1719, 1.0, 0.1563, 0.9375, 0.1875, 0.875, 0.1875, 0.9375, 0.1563, 0.9375, 0.1563, 0.875, 0.1875, 0.8125, 0.1875, 0.875, 0.1563, 0.875, 0.1562, 0.8125, 0.1563, 0.9375, 0.1406, 1.0, 0.125, 0.9375, 0.1563, 0.875, 0.1563, 0.9375, 0.125, 0.9375, 0.125, 0.875, 0.1562, 0.8125, 0.1563, 0.875, 0.125, 0.875, 0.125, 0.8125, 0.125, 0.9375, 0.1094, 1.0, 0.09375, 0.9375, 0.125, 0.875, 0.125, 0.9375, 0.09375, 0.9375, 0.09375, 0.875, 0.125, 0.8125, 0.125, 0.875, 0.09375, 0.875, 0.09375, 0.8125, 0.09375, 0.9375, 0.07813, 1.0, 0.0625, 0.9375, 0.09375, 0.875, 0.09375, 0.9375, 0.0625, 0.9375, 0.0625, 0.875, 0.09375, 0.8125, 0.09375, 0.875, 0.0625, 0.875, 0.0625, 0.8125, 0.0625, 0.875, 0.0625, 0.9375, 0.03125, 0.9375, 0.03125, 0.875, 0.0625, 0.8125, 0.0625, 0.875, 0.03125, 0.875, 0.03125, 0.8125, 0.0625, 0.9375, 0.04688, 1.0, 0.03125, 0.9375, 0.03125, 0.9375, 0.01563, 1.0, 8.941e-08, 0.9375, 0.03125, 0.875, 0.03125, 0.9375, 8.941e-08, 0.9375, 2.98e-08, 0.875, 0.03125, 0.8125, 0.03125, 0.875, 2.98e-08, 0.875, 0.0, 0.8125, 0.2491, 0.7848, 0.2481, 0.7571, 0.25, 0.7571, 0.25, 0.7848, 0.25, 0.8125, 0.2491, 0.7848, 0.25, 0.7848, 0.246, 0.7571, 0.2324, 0.7848, 0.2188, 0.7848, 0.2188, 0.7571, 0.2188, 0.7571, 0.2188, 0.7848, 0.2031, 0.7848, 0.1875, 0.7571, 0.2188, 0.8125, 0.1875, 0.8125, 0.1875, 0.7848, 0.2031, 0.7848, 0.1562, 0.7571, 0.1875, 0.7571, 0.1875, 0.7848, 0.1719, 0.7848, 0.125, 0.7571, 0.1562, 0.7571, 0.1562, 0.7848, 0.1406, 0.7848, 0.09375, 0.7571, 0.09375, 0.7848, 0.07813, 0.7848, 0.0625, 0.7571, 0.04688, 0.7848, 0.03125, 0.7571, 0.0625, 0.7571, 0.0625, 0.7848, 0.01563, 0.7848, 6.751e-09, 0.7571, 0.03125, 0.7571, 0.03125, 0.7848, 0.2188, 0.8125, 0.2324, 0.7848, 0.248, 0.7848, 0.25, 0.8125, 0.09375, 0.8125, 0.0625, 0.8125, 0.0625, 0.7848, 0.07813, 0.7848, 0.1562, 0.8125, 0.1562, 0.7848, 0.1719, 0.7848, 0.1875, 0.8125, 0.125, 0.8125, 0.125, 0.7848, 0.1406, 0.7848, 0.1562, 0.8125, 0.09375, 0.8125, 0.09375, 0.7848, 0.1094, 0.7848, 0.125, 0.8125, 0.09375, 0.7571, 0.125, 0.7571, 0.125, 0.7848, 0.1094, 0.7848, 0.0625, 0.8125, 0.03125, 0.8125, 0.03125, 0.7848, 0.04688, 0.7848, 0.03125, 0.8125, 0.0, 0.8125, 3.375e-09, 0.7848, 0.01563, 0.7848, 0.246, 0.7571, 0.2481, 0.7571, 0.2491, 0.7848, 0.248, 0.7848, 0.248, 0.7848, 0.2491, 0.7848, 0.25, 0.8125, 0.2324, 0.7848, 0.246, 0.7571, 0.248, 0.7848, 0.2324, 0.7848, 0.2188, 0.8125, 0.2188, 0.7848, 0.2188, 0.7848, 0.2188, 0.8125, 0.2031, 0.7848, 0.2031, 0.7848, 0.1875, 0.7848, 0.1875, 0.7571, 0.1719, 0.7848, 0.1875, 0.7848, 0.1875, 0.8125, 0.1562, 0.7848, 0.1562, 0.7571, 0.1719, 0.7848, 0.1406, 0.7848, 0.1562, 0.7848, 0.1562, 0.8125, 0.125, 0.7848, 0.125, 0.7571, 0.1406, 0.7848, 0.1094, 0.7848, 0.125, 0.7848, 0.125, 0.8125, 0.09375, 0.7848, 0.09375, 0.7571, 0.1094, 0.7848, 0.09375, 0.7848, 0.09375, 0.8125, 0.07813, 0.7848, 0.07813, 0.7848, 0.0625, 0.7848, 0.0625, 0.7571, 0.0625, 0.8125, 0.04688, 0.7848, 0.0625, 0.7848, 0.04688, 0.7848, 0.03125, 0.7848, 0.03125, 0.7571, 0.03125, 0.8125, 0.01563, 0.7848, 0.03125, 0.7848, 0.01563, 0.7848, 3.375e-09, 0.7848, 6.751e-09, 0.7571])
me_sphere.materials.append(mat_hull)
me_sphere.materials.append(mat_eye)
me_sphere.materials.append(mat_other_light)
me_sphere.use_remesh_fix_poles = True
me_sphere.use_remesh_preserve_attributes = False
me_sphere.use_mirror_vertex_groups = False
me_sphere.update()

# ---- objects
ob_light = bpy.data.objects.new('Light', light_light)
ob_camera = bpy.data.objects.new('Camera', cam_camera)
ob_camera_001 = bpy.data.objects.new('Camera.001', cam_camera_001)
ob_sphere = bpy.data.objects.new('Sphere', me_sphere)

# ---- transforms, parenting, visibility, modifiers, constraints
ob_light.location = (4.076, 1.005, 5.904)
ob_light.rotation_euler = (0.6503, 0.05522, 1.866)
ob_light.lock_rotations_4d = False
ob_light.empty_display_type = 'ARROWS'
ob_light.color = (0.0, 0.0, 0.0, 0.0)
ob_light.lineart.crease_threshold = 0.0
ob_camera.location = (7.359, -6.926, 4.958)
ob_camera.rotation_euler = (1.109, 0.0, 0.8149)
ob_camera.lock_rotations_4d = False
ob_camera.empty_display_type = 'ARROWS'
ob_camera.color = (0.0, 0.0, 0.0, 0.0)
ob_camera.display_type = 'WIRE'
ob_camera.lineart.crease_threshold = 0.0
ob_camera_001.location = (0.1359, -4.534, 0.1314)
ob_camera_001.rotation_euler = (1.571, -0.1254, 3.175e-08)
ob_camera_001.scale = (1.0, 1.0, 1.0)
ob_camera_001.lock_rotations_4d = False
ob_camera_001.empty_display_type = 'ARROWS'
ob_camera_001.color = (0.0, 0.0, 0.0, 0.0)
ob_camera_001.display_type = 'WIRE'
ob_camera_001.lineart.crease_threshold = 0.0
ob_sphere.location = (0.2635, 0.0, 0.0)
ob_sphere.rotation_euler = (0.0, -0.0, -0.4465)
ob_sphere.lineart.crease_threshold = 0.0
_m = ob_sphere.modifiers.new('Mirror', 'MIRROR')
_m.use_axis = (False, True, True)
_m.use_clip = True
_m = ob_sphere.modifiers.new('Subdivision', 'SUBSURF')
_m.uv_smooth = 'PRESERVE_CORNERS'
_m.levels = 3
_m.render_levels = 3

# ---- collection membership
col_collection.objects.link(ob_light)
col_collection.objects.link(ob_camera)
col_collection.objects.link(ob_camera_001)
col_collection.objects.link(ob_sphere)

# ---- scene / render settings (as saved in the file)
scene.camera = ob_camera
scene.frame_start = 1; scene.frame_end = 250; scene.frame_set(1)
scene.render.engine = 'BLENDER_EEVEE_NEXT'
scene.cycles.use_denoising = False
scene.cycles.samples = 128
scene.cycles.sampling_pattern = 'TABULATED_SOBOL'
scene.cycles.use_adaptive_sampling = False
scene.cycles.use_light_tree = False
scene.view_settings.view_transform = 'Filmic'
bpy.context.view_layer.update()
